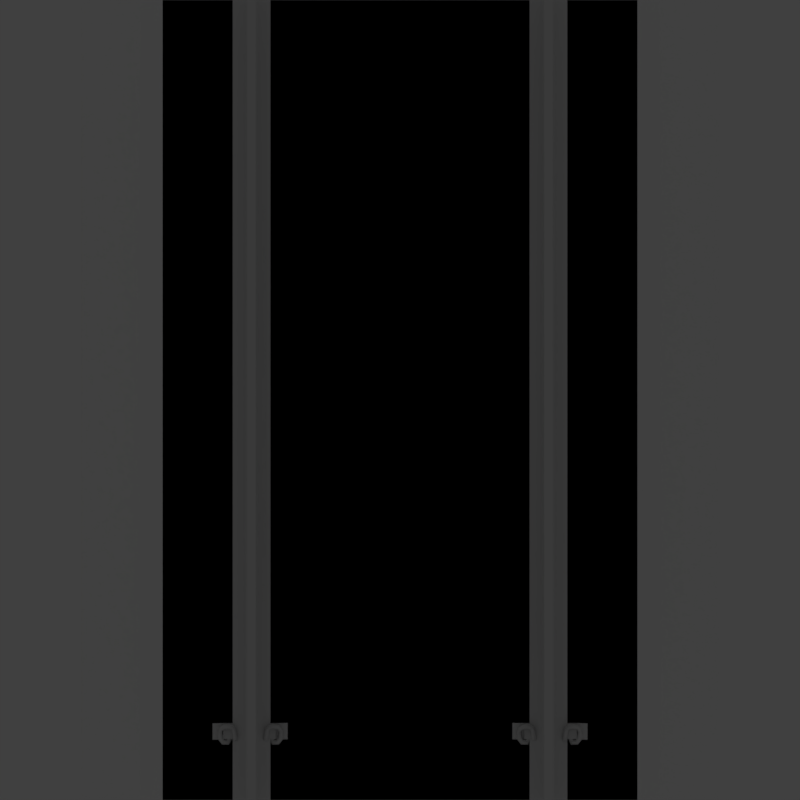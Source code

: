 # Source: track_02.blend  (saved by Blender 2.79.1; exported with 4.5.12 LTS)
import bpy
from mathutils import Matrix  # noqa: F401  (used for matrix-valued properties, if any)

bpy.ops.wm.read_factory_settings(use_empty=True)
scene = bpy.context.scene
scene.name = 'Scene'

# ---- collections
col_collection_1 = bpy.data.collections.new('Collection 1'); scene.collection.children.link(col_collection_1)
col_collection_2 = bpy.data.collections.new('Collection 2'); scene.collection.children.link(col_collection_2)
col_collection_3 = bpy.data.collections.new('Collection 3'); scene.collection.children.link(col_collection_3)
col_collection_3.hide_render = True
col_collection_3.hide_viewport = True
col_collection_11 = bpy.data.collections.new('Collection 11'); scene.collection.children.link(col_collection_11)
col_collection_11.hide_render = True
col_collection_11.hide_viewport = True

# ---- materials (node trees are filled in below, after node groups)
mat_material = bpy.data.materials.new('Material')
mat_material.alpha_threshold = 0.0
mat_material.use_transparent_shadow = False
mat_material.diffuse_color = (1.0, 1.0, 1.0, 1.0)
mat_material.roughness = 0.5
mat_material.specular_intensity = 0.0
mat_material.line_color = (0.0, 0.0, 0.0, 1.0)
mat_material_rail = bpy.data.materials.new('Material_rail')
mat_material_rail.alpha_threshold = 0.0
mat_material_rail.use_transparent_shadow = False
mat_material_rail.roughness = 0.5
mat_materialsleeper = bpy.data.materials.new('MaterialSleeper')
mat_materialsleeper.alpha_threshold = 0.0
mat_materialsleeper.use_transparent_shadow = False
mat_materialsleeper.roughness = 0.5
mat_materialsleeper.specular_intensity = 0.0

# ---- node groups
ng_auto_smooth = bpy.data.node_groups.new('Auto Smooth', 'GeometryNodeTree')
_s = ng_auto_smooth.interface.new_socket(name='Geometry', in_out='OUTPUT', socket_type='NodeSocketGeometry')
_s = ng_auto_smooth.interface.new_socket(name='Geometry', in_out='INPUT', socket_type='NodeSocketGeometry')
_s = ng_auto_smooth.interface.new_socket(name='Angle', in_out='INPUT', socket_type='NodeSocketFloat')
_s.subtype = 'ANGLE'
_s.min_value = 0.0
_s.max_value = 3.142
ng_auto_smooth.is_modifier = True
_N = ng_auto_smooth.nodes; _L = ng_auto_smooth.links
n0 = _N.new('NodeGroupOutput'); n0.name = 'Group Output'; n0.location = (480, -100)
n1 = _N.new('NodeGroupInput'); n1.name = 'Group Input'; n1.location = (-420, -300)
n2 = _N.new('NodeGroupInput'); n2.name = 'Group Input.001'; n2.location = (-60, -100)
n3 = _N.new('GeometryNodeSetShadeSmooth'); n3.name = 'Set Shade Smooth'; n3.location = (120, -100)
n3.domain = 'EDGE'
n4 = _N.new('GeometryNodeSetShadeSmooth'); n4.name = 'Set Shade Smooth.001'; n4.location = (300, -100)
n5 = _N.new('GeometryNodeInputMeshEdgeAngle'); n5.name = 'Edge Angle'; n5.location = (-420, -220)
n6 = _N.new('GeometryNodeInputEdgeSmooth'); n6.name = 'Is Edge Smooth'; n6.location = (-60, -160)
n7 = _N.new('GeometryNodeInputShadeSmooth'); n7.name = 'Is Face Smooth'; n7.location = (-240, -340)
n8 = _N.new('FunctionNodeBooleanMath'); n8.name = 'Boolean Math'; n8.location = (-60, -220)
n9 = _N.new('FunctionNodeCompare'); n9.name = 'Compare'; n9.location = (-240, -180)
n9.operation = 'LESS_EQUAL'
_L.new(n5.outputs[0], n9.inputs[0])
_L.new(n4.outputs[0], n0.inputs[0])
_L.new(n1.outputs[1], n9.inputs[1])
_L.new(n9.outputs[0], n8.inputs[0])
_L.new(n7.outputs[0], n8.inputs[1])
_L.new(n2.outputs[0], n3.inputs[0])
_L.new(n6.outputs[0], n3.inputs[1])
_L.new(n3.outputs[0], n4.inputs[0])
_L.new(n8.outputs[0], n3.inputs[2])
n0.is_active_output = True

# ---- material node trees

# ---- world
world_world = bpy.data.worlds.new('World'); scene.world = world_world
world_world.color = (0.05088, 0.05088, 0.05088)
world_world.use_sun_shadow = False
world_world.sun_shadow_jitter_overblur = 0.0
world_world.cycles.sampling_method = 'MANUAL'

# ---- cameras
cam_camera = bpy.data.cameras.new('Camera')
cam_camera.type = 'ORTHO'
cam_camera.clip_start = 0.001
cam_camera.clip_end = 96.6
cam_camera.lens = 35.0
cam_camera.sensor_width = 34.48
cam_camera.sensor_height = 18.0
cam_camera.ortho_scale = 4.0
cam_camera.dof.focus_distance = 0.0
cam_camera.dof.aperture_fstop = 128.0

# ---- lights
light_hemi = bpy.data.lights.new('Hemi', 'SUN')
light_hemi.transmission_factor = 0.0
light_hemi.angle = 0.1993
light_hemi.energy = 1.0
light_hemi.shadow_buffer_clip_start = 0.5
light_hemi.shadow_soft_size = 0.1
light_hemi.shadow_cascade_max_distance = 1000.0

# ---- meshes
me_1_1000_track_001 = bpy.data.meshes.new('1_1000_track.001')
me_1_1000_track_001.from_pydata([(1.299, 4.0, -0.2301), (1.299, -5.431e-08, -0.2301), (2.104, 4.0, -0.4838), (2.104, -5.431e-08, -0.4838), (1.596, 4.0, -0.2626), (1.596, 1.354e-07, -0.2626), (-1.299, 4.0, -0.2301), (-1.299, -5.431e-08, -0.2301), (-2.104, 4.0, -0.4838), (-2.104, -5.431e-08, -0.4838), (-1.596, 4.0, -0.2626), (-1.596, 1.354e-07, -0.2626), (0.0, 4.0, -0.2301), (0.0, -5.431e-08, -0.2301)], [], [(13, 1, 0, 12), (4, 5, 3, 2), (0, 1, 5, 4), (13, 12, 6, 7), (10, 8, 9, 11), (6, 10, 11, 7)])
_uv = me_1_1000_track_001.uv_layers.new(name='UVMap')
_uv.uv.foreach_set('vector', [0.1124, 0.4648, 0.1124, 0.2131, 0.8876, 0.2131, 0.8876, 0.4648, 0.8876, 0.1551, 0.1124, 0.1551, 0.1124, 0.04779, 0.8876, 0.04779, 0.8876, 0.2131, 0.1124, 0.2131, 0.1124, 0.1551, 0.8876, 0.1551, 0.1124, 0.4648, 0.8876, 0.4648, 0.8876, 0.7165, 0.1124, 0.7165, 0.8876, 0.7745, 0.8876, 0.8818, 0.1124, 0.8818, 0.1124, 0.7745, 0.8876, 0.7165, 0.8876, 0.7745, 0.1124, 0.7745, 0.1124, 0.7165])
me_1_1000_track_001.materials.append(mat_material)
me_1_1000_track_001.use_remesh_preserve_volume = False
me_1_1000_track_001.use_remesh_preserve_attributes = False
me_1_1000_track_001.use_mirror_vertex_groups = False
me_1_1000_track_001.auto_texspace = False
me_1_1000_track_001.update()
me_1_1000_rails = bpy.data.meshes.new('1_1000_rails')
me_1_1000_rails.from_pydata([(1.187, 4.0, -0.2301), (1.187, 0.0, -0.2301), (2.407, 4.0, -0.7371), (2.407, 0.0, -0.7371), (1.691, 4.0, -0.3089), (1.691, 2.384e-07, -0.3089), (0.8367, 0.0, -0.186), (0.7713, 0.0, -0.01179), (0.8367, 4.0, -0.186), (0.7713, 4.0, -0.02241), (0.6478, 0.0, -0.186), (0.6478, 4.0, -0.186), (0.7132, 4.0, -0.01179), (0.7631, 0.0, -0.0002708), (0.7631, 4.0, -0.0002708), (0.7214, 0.0, -0.0002708), (0.7214, 4.0, -0.0002708), (0.7596, 0.0, -0.05438), (0.7596, 4.0, -0.06255), (0.7249, 4.0, -0.05438), (0.7249, 0.0, -0.05438), (0.7596, 4.0, -0.16), (0.7249, 4.0, -0.1577), (0.7249, 0.0, -0.1577), (0.7596, 0.0, -0.1577), (0.7713, 0.0, -0.04488), (0.7713, 4.0, -0.05359), (0.7132, 4.0, -0.04488), (0.7132, 0.0, -0.04488), (0.7713, 2.0, -0.0171), (0.7631, 2.0, -0.0002708), (0.7132, -0.0008037, -0.01179), (-1.187, 4.0, -0.2301), (-1.187, 0.0, -0.2301), (-2.407, 4.0, -0.7371), (-2.407, 0.0, -0.7371), (-1.691, 4.0, -0.3089), (-1.691, 2.384e-07, -0.3089), (-0.8367, 0.0, -0.186), (-0.7713, 0.0, -0.01179), (-0.8367, 4.0, -0.186), (-0.7713, 4.0, -0.02241), (-0.6478, 0.0, -0.186), (-0.6478, 4.0, -0.186), (-0.7132, 4.0, -0.01179), (-0.7631, 0.0, -0.0002708), (-0.7631, 4.0, -0.0002708), (-0.7214, 0.0, -0.0002708), (-0.7214, 4.0, -0.0002708), (-0.7596, 0.0, -0.05438), (-0.7596, 4.0, -0.06255), (-0.7249, 4.0, -0.05438), (-0.7249, 0.0, -0.05438), (-0.7596, 4.0, -0.16), (-0.7249, 4.0, -0.1577), (-0.7249, 0.0, -0.1577), (-0.7596, 0.0, -0.1577), (-0.7713, 0.0, -0.04488), (-0.7713, 4.0, -0.05359), (-0.7132, 4.0, -0.04488), (-0.7132, 0.0, -0.04488), (-0.7713, 2.0, -0.0171), (-0.7631, 2.0, -0.0002708), (0.0, 0.0, -0.2301), (0.0, 4.0, -0.2301), (-0.7132, -0.0008037, -0.01179), (1.439, 4.0, -0.246), (1.439, 1.192e-07, -0.246), (2.049, 1.192e-07, -0.476), (2.049, 4.0, -0.476), (-1.439, 4.0, -0.2534), (-1.439, 1.192e-07, -0.2534), (-2.049, 1.192e-07, -0.4483), (-2.049, 4.0, -0.4483)], [], [(67, 5, 4, 66), (68, 3, 2, 69), (22, 23, 20, 19), (25, 26, 9, 29, 7), (19, 20, 28, 27), (17, 18, 26, 25), (10, 23, 22, 11), (8, 21, 24, 6), (29, 30, 13, 7), (24, 21, 18, 17), (16, 15, 13, 30, 14), (14, 30, 29, 9), (0, 64, 63, 1), (27, 28, 31, 12), (12, 31, 15, 16), (71, 70, 36, 37), (72, 73, 34, 35), (54, 51, 52, 55), (57, 39, 61, 41, 58), (51, 59, 60, 52), (49, 57, 58, 50), (42, 43, 54, 55), (40, 38, 56, 53), (61, 39, 45, 62), (56, 49, 50, 53), (48, 46, 62, 45, 47), (46, 41, 61, 62), (32, 33, 63, 64), (59, 44, 65, 60), (44, 48, 47, 65), (1, 67, 66, 0), (5, 68, 69, 4), (33, 32, 70, 71), (37, 36, 73, 72)])
me_1_1000_rails.polygons.foreach_set('material_index', [0, 0, 1, 1, 1, 1, 1, 1, 1, 1, 1, 1, 0, 1, 1, 0, 0, 1, 1, 1, 1, 1, 1, 1, 1, 1, 1, 0, 1, 1, 0, 0, 0, 0])
_uv = me_1_1000_rails.uv_layers.new(name='UVMap')
_uv.uv.foreach_set('vector', [0.8447, 8.887e-05, 0.8844, 8.881e-05, 0.8844, 1.0, 0.8447, 1.0, 0.9448, 8.875e-05, 1.013, 8.875e-05, 1.013, 1.0, 0.9448, 1.0, 0.8464, 0.001947, 0.852, 1.001, 0.7722, 1.001, 0.7589, 0.001975, 0.2833, 1.001, 0.2788, 0.002082, 0.3191, 0.002087, 0.3258, 0.5014, 0.3324, 1.001, 0.7589, 0.001975, 0.7722, 1.001, 0.703, 1.001, 0.6897, 0.002114, 0.2114, 1.001, 0.2069, 0.001959, 0.2788, 0.002082, 0.2833, 1.001, 0.9561, 1.001, 0.852, 1.001, 0.8464, 0.001947, 0.9505, 0.001924, 0.02277, 0.001924, 0.1066, 0.001936, 0.105, 1.001, 0.02041, 1.001, 0.3258, 0.5014, 0.4316, 0.5014, 0.4382, 1.001, 0.3324, 1.001, 0.105, 1.001, 0.1066, 0.001936, 0.2069, 0.001959, 0.2114, 1.001, 0.5514, 0.002111, 0.5647, 1.001, 0.4382, 1.001, 0.4316, 0.5014, 0.425, 0.002123, 0.425, 0.002123, 0.4316, 0.5014, 0.3258, 0.5014, 0.3191, 0.002087, 0.8052, 1.0, 0.5006, 1.0, 0.5006, 8.941e-05, 0.8052, 8.893e-05, 0.6897, 0.002114, 0.703, 1.001, 0.6313, 1.002, 0.618, 0.002213, 0.618, 0.002213, 0.6313, 1.002, 0.5647, 1.001, 0.5514, 0.002111, 0.1373, 9e-05, 0.1373, 1.0, 0.09453, 1.0, 0.09453, 9.012e-05, 0.04666, 9.018e-05, 0.04666, 1.0, -0.01067, 1.0, -0.01067, 9.03e-05, 0.8464, 0.001947, 0.7589, 0.001975, 0.7722, 1.001, 0.852, 1.001, 0.2833, 1.001, 0.3324, 1.001, 0.3258, 0.5014, 0.3191, 0.002087, 0.2788, 0.002082, 0.7589, 0.001975, 0.6897, 0.002114, 0.703, 1.001, 0.7722, 1.001, 0.2114, 1.001, 0.2833, 1.001, 0.2788, 0.002082, 0.2069, 0.001959, 0.9561, 1.001, 0.9505, 0.001924, 0.8464, 0.001947, 0.852, 1.001, 0.02277, 0.001924, 0.02041, 1.001, 0.105, 1.001, 0.1066, 0.001936, 0.3258, 0.5014, 0.3324, 1.001, 0.4382, 1.001, 0.4316, 0.5014, 0.105, 1.001, 0.2114, 1.001, 0.2069, 0.001959, 0.1066, 0.001936, 0.5514, 0.002111, 0.425, 0.002123, 0.4316, 0.5014, 0.4382, 1.001, 0.5647, 1.001, 0.425, 0.002123, 0.3191, 0.002087, 0.3258, 0.5014, 0.4316, 0.5014, 0.196, 1.0, 0.196, 8.988e-05, 0.5006, 8.941e-05, 0.5006, 1.0, 0.6897, 0.002114, 0.618, 0.002213, 0.6313, 1.002, 0.703, 1.001, 0.618, 0.002213, 0.5514, 0.002111, 0.5647, 1.001, 0.6313, 1.002, 0.8052, 8.893e-05, 0.8447, 8.887e-05, 0.8447, 1.0, 0.8052, 1.0, 0.8844, 8.881e-05, 0.9448, 8.875e-05, 0.9448, 1.0, 0.8844, 1.0, 0.196, 8.988e-05, 0.196, 1.0, 0.1373, 1.0, 0.1373, 9e-05, 0.09453, 9.012e-05, 0.09453, 1.0, 0.04666, 1.0, 0.04666, 9.018e-05])
me_1_1000_rails.materials.append(mat_material)
me_1_1000_rails.materials.append(mat_material_rail)
me_1_1000_rails.use_remesh_preserve_volume = False
me_1_1000_rails.use_remesh_preserve_attributes = False
me_1_1000_rails.use_mirror_vertex_groups = False
me_1_1000_rails.update()
me_cubeziercurve = bpy.data.meshes.new('CUBezierCurve')
me_cubeziercurve.from_pydata([(0.6478, -0.0211, -0.1836), (0.6299, -0.02339, -0.1948), (0.6412, -0.025, -0.2127), (0.6591, -0.02271, -0.2015), (0.6365, -0.04273, -0.1791), (0.626, -0.03144, -0.1937), (0.6302, -0.04631, -0.2082), (0.6407, -0.0576, -0.1937), (0.6166, -0.04101, -0.1747), (0.6165, -0.02963, -0.1926), (0.6048, -0.04463, -0.202), (0.605, -0.05601, -0.1841), (0.6051, -0.02486, -0.1679), (0.6107, -0.02016, -0.1878), (0.5916, -0.02647, -0.1946), (0.586, -0.03117, -0.1747), (0.603, -0.009213, -0.1691), (0.6105, -0.01227, -0.1888), (0.5908, -0.01608, -0.1957), (0.5833, -0.01302, -0.176), (0.6015, 0.0004041, -0.1732), (0.6087, 0.00126, -0.1931), (0.5887, 0.001266, -0.2003), (0.5815, 0.0004105, -0.1804), (0.6021, 0.0048, -0.1709), (0.6102, 0.01527, -0.1875), (0.591, 0.02301, -0.192), (0.5829, 0.01254, -0.1754), (0.6052, 0.0127, -0.16), (0.6142, 0.02512, -0.1746), (0.5972, 0.03788, -0.1742), (0.5882, 0.02547, -0.1595), (0.614, 0.01971, -0.1499), (0.6197, 0.02987, -0.1677), (0.6093, 0.04718, -0.1611), (0.6036, 0.03703, -0.1433), (0.6356, 0.02292, -0.1457), (0.6354, 0.03209, -0.1648), (0.6359, 0.05121, -0.1557), (0.6361, 0.04204, -0.1365), (0.6477, 0.02076, -0.1488), (0.6444, 0.03061, -0.1673), (0.6552, 0.04744, -0.1602), (0.6585, 0.03759, -0.1417), (0.6541, 0.01548, -0.1536), (0.6522, 0.02406, -0.1729), (0.6708, 0.03389, -0.1703), (0.6727, 0.02531, -0.151), (0.6558, 0.00571, -0.1566), (0.6556, 0.009875, -0.1774), (0.6765, 0.01321, -0.177), (0.6768, 0.009048, -0.1562), (0.6572, -0.01079, -0.1581), (0.6572, -0.007884, -0.1791), (0.6781, -0.00451, -0.1787), (0.6782, -0.007415, -0.1577), (0.6609, -0.027, -0.1614), (0.6599, -0.0183, -0.1808), (0.6808, -0.01478, -0.1803), (0.6819, -0.02349, -0.161), (0.6611, -0.03625, -0.1703), (0.6618, -0.01548, -0.1745), (0.6819, -0.0175, -0.181), (0.6812, -0.03827, -0.1767), (0.8475, -0.0211, -0.1836), (0.8654, -0.02339, -0.1948), (0.8541, -0.025, -0.2127), (0.8362, -0.02271, -0.2015), (0.8588, -0.04273, -0.1791), (0.8693, -0.03144, -0.1937), (0.8651, -0.04631, -0.2082), (0.8546, -0.0576, -0.1937), (0.8787, -0.04101, -0.1747), (0.8788, -0.02963, -0.1926), (0.8905, -0.04463, -0.202), (0.8903, -0.05601, -0.1841), (0.8902, -0.02486, -0.1679), (0.8846, -0.02016, -0.1878), (0.9037, -0.02647, -0.1946), (0.9093, -0.03117, -0.1747), (0.8923, -0.009213, -0.1691), (0.8848, -0.01227, -0.1888), (0.9045, -0.01608, -0.1957), (0.912, -0.01302, -0.176), (0.8938, 0.0004041, -0.1732), (0.8866, 0.00126, -0.1931), (0.9066, 0.001266, -0.2003), (0.9138, 0.0004105, -0.1804), (0.8932, 0.0048, -0.1709), (0.8851, 0.01527, -0.1875), (0.9043, 0.02301, -0.192), (0.9124, 0.01254, -0.1754), (0.8901, 0.0127, -0.16), (0.8812, 0.02512, -0.1746), (0.8981, 0.03788, -0.1742), (0.9071, 0.02547, -0.1595), (0.8813, 0.01971, -0.1499), (0.8756, 0.02987, -0.1677), (0.886, 0.04718, -0.1611), (0.8917, 0.03703, -0.1433), (0.8597, 0.02292, -0.1457), (0.8599, 0.03209, -0.1648), (0.8594, 0.05121, -0.1557), (0.8592, 0.04204, -0.1365), (0.8476, 0.02076, -0.1488), (0.8509, 0.03061, -0.1673), (0.8401, 0.04744, -0.1602), (0.8368, 0.03759, -0.1417), (0.8412, 0.01548, -0.1536), (0.8431, 0.02406, -0.1729), (0.8245, 0.03389, -0.1703), (0.8226, 0.02531, -0.151), (0.8395, 0.00571, -0.1566), (0.8397, 0.009875, -0.1774), (0.8188, 0.01321, -0.177), (0.8185, 0.009048, -0.1562), (0.8381, -0.01079, -0.1581), (0.8381, -0.007884, -0.1791), (0.8172, -0.00451, -0.1787), (0.8171, -0.007415, -0.1577), (0.8344, -0.027, -0.1614), (0.8354, -0.0183, -0.1808), (0.8145, -0.01478, -0.1803), (0.8134, -0.02349, -0.161), (0.8342, -0.03625, -0.1703), (0.8335, -0.01548, -0.1745), (0.8134, -0.0175, -0.181), (0.8141, -0.03827, -0.1767), (-0.6478, -0.0211, -0.1836), (-0.6299, -0.02339, -0.1948), (-0.6412, -0.025, -0.2127), (-0.6591, -0.02271, -0.2015), (-0.6365, -0.04273, -0.1791), (-0.626, -0.03144, -0.1937), (-0.6302, -0.04631, -0.2082), (-0.6407, -0.0576, -0.1937), (-0.6166, -0.04101, -0.1747), (-0.6165, -0.02963, -0.1926), (-0.6048, -0.04463, -0.202), (-0.605, -0.05601, -0.1841), (-0.6051, -0.02486, -0.1679), (-0.6107, -0.02016, -0.1878), (-0.5916, -0.02647, -0.1946), (-0.586, -0.03117, -0.1747), (-0.603, -0.009213, -0.1691), (-0.6105, -0.01227, -0.1888), (-0.5908, -0.01608, -0.1957), (-0.5833, -0.01302, -0.176), (-0.6015, 0.0004041, -0.1732), (-0.6087, 0.00126, -0.1931), (-0.5887, 0.001266, -0.2003), (-0.5815, 0.0004105, -0.1804), (-0.6021, 0.0048, -0.1709), (-0.6102, 0.01527, -0.1875), (-0.591, 0.02301, -0.192), (-0.5829, 0.01254, -0.1754), (-0.6052, 0.0127, -0.16), (-0.6142, 0.02512, -0.1746), (-0.5972, 0.03788, -0.1742), (-0.5882, 0.02547, -0.1595), (-0.614, 0.01971, -0.1499), (-0.6197, 0.02987, -0.1677), (-0.6093, 0.04718, -0.1611), (-0.6036, 0.03703, -0.1433), (-0.6356, 0.02292, -0.1457), (-0.6354, 0.03209, -0.1648), (-0.6359, 0.05121, -0.1557), (-0.6361, 0.04204, -0.1365), (-0.6477, 0.02076, -0.1488), (-0.6444, 0.03061, -0.1673), (-0.6552, 0.04744, -0.1602), (-0.6585, 0.03759, -0.1417), (-0.6541, 0.01548, -0.1536), (-0.6522, 0.02406, -0.1729), (-0.6708, 0.03389, -0.1703), (-0.6727, 0.02531, -0.151), (-0.6558, 0.00571, -0.1566), (-0.6556, 0.009875, -0.1774), (-0.6765, 0.01321, -0.177), (-0.6768, 0.009048, -0.1562), (-0.6572, -0.01079, -0.1581), (-0.6572, -0.007884, -0.1791), (-0.6781, -0.00451, -0.1787), (-0.6782, -0.007415, -0.1577), (-0.6609, -0.027, -0.1614), (-0.6599, -0.0183, -0.1808), (-0.6808, -0.01478, -0.1803), (-0.6819, -0.02349, -0.161), (-0.6611, -0.03625, -0.1703), (-0.6618, -0.01548, -0.1745), (-0.6819, -0.0175, -0.181), (-0.6812, -0.03827, -0.1767), (-0.8475, -0.0211, -0.1836), (-0.8654, -0.02339, -0.1948), (-0.8541, -0.025, -0.2127), (-0.8362, -0.02271, -0.2015), (-0.8588, -0.04273, -0.1791), (-0.8693, -0.03144, -0.1937), (-0.8651, -0.04631, -0.2082), (-0.8546, -0.0576, -0.1937), (-0.8787, -0.04101, -0.1747), (-0.8788, -0.02963, -0.1926), (-0.8905, -0.04463, -0.202), (-0.8903, -0.05601, -0.1841), (-0.8902, -0.02486, -0.1679), (-0.8846, -0.02016, -0.1878), (-0.9037, -0.02647, -0.1946), (-0.9093, -0.03117, -0.1747), (-0.8923, -0.009213, -0.1691), (-0.8848, -0.01227, -0.1888), (-0.9045, -0.01608, -0.1957), (-0.912, -0.01302, -0.176), (-0.8938, 0.0004041, -0.1732), (-0.8866, 0.00126, -0.1931), (-0.9066, 0.001266, -0.2003), (-0.9138, 0.0004105, -0.1804), (-0.8932, 0.0048, -0.1709), (-0.8851, 0.01527, -0.1875), (-0.9043, 0.02301, -0.192), (-0.9124, 0.01254, -0.1754), (-0.8901, 0.0127, -0.16), (-0.8812, 0.02512, -0.1746), (-0.8981, 0.03788, -0.1742), (-0.9071, 0.02547, -0.1595), (-0.8813, 0.01971, -0.1499), (-0.8756, 0.02987, -0.1677), (-0.886, 0.04718, -0.1611), (-0.8917, 0.03703, -0.1433), (-0.8597, 0.02292, -0.1457), (-0.8599, 0.03209, -0.1648), (-0.8594, 0.05121, -0.1557), (-0.8592, 0.04204, -0.1365), (-0.8476, 0.02076, -0.1488), (-0.8509, 0.03061, -0.1673), (-0.8401, 0.04744, -0.1602), (-0.8368, 0.03759, -0.1417), (-0.8412, 0.01548, -0.1536), (-0.8431, 0.02406, -0.1729), (-0.8245, 0.03389, -0.1703), (-0.8226, 0.02531, -0.151), (-0.8395, 0.00571, -0.1566), (-0.8397, 0.009875, -0.1774), (-0.8188, 0.01321, -0.177), (-0.8185, 0.009048, -0.1562), (-0.8381, -0.01079, -0.1581), (-0.8381, -0.007884, -0.1791), (-0.8172, -0.00451, -0.1787), (-0.8171, -0.007415, -0.1577), (-0.8344, -0.027, -0.1614), (-0.8354, -0.0183, -0.1808), (-0.8145, -0.01478, -0.1803), (-0.8134, -0.02349, -0.161), (-0.8342, -0.03625, -0.1703), (-0.8335, -0.01548, -0.1745), (-0.8134, -0.0175, -0.181), (-0.8141, -0.03827, -0.1767), (-0.6154, -0.03131, -0.2086), (-0.6216, -0.02813, -0.1831), (-0.6154, 0.05194, -0.2086), (-0.6216, 0.04876, -0.1831), (-0.8908, -0.03131, -0.2086), (-0.8846, -0.02813, -0.1831), (-0.8908, 0.05194, -0.2086), (-0.8846, 0.04876, -0.1831), (-0.6185, -0.02972, -0.1959), (-0.6185, 0.05035, -0.1959), (-0.8877, 0.05035, -0.1959), (-0.8877, -0.02972, -0.1959), (-0.561, 0.05299, -0.2085), (-0.561, -0.03025, -0.2085), (-0.5641, 0.05141, -0.1958), (-0.5641, -0.02867, -0.1958), (-0.935, 0.04892, -0.1964), (-0.9381, 0.05051, -0.2091), (-0.9381, -0.03274, -0.2091), (-0.935, -0.03115, -0.1964), (0.6154, -0.03131, -0.2086), (0.6216, -0.02813, -0.1831), (0.6154, 0.05194, -0.2086), (0.6216, 0.04876, -0.1831), (0.8908, -0.03131, -0.2086), (0.8846, -0.02813, -0.1831), (0.8908, 0.05194, -0.2086), (0.8846, 0.04876, -0.1831), (0.6185, -0.02972, -0.1959), (0.6185, 0.05035, -0.1959), (0.8877, 0.05035, -0.1959), (0.8877, -0.02972, -0.1959), (0.561, 0.05299, -0.2085), (0.561, -0.03025, -0.2085), (0.5641, 0.05141, -0.1958), (0.5641, -0.02867, -0.1958), (0.935, 0.04892, -0.1964), (0.9381, 0.05051, -0.2091), (0.9381, -0.03274, -0.2091), (0.935, -0.03115, -0.1964)], [], [(0, 4, 7, 3), (1, 5, 4, 0), (2, 6, 5, 1), (3, 7, 6, 2), (4, 8, 11, 7), (5, 9, 8, 4), (6, 10, 9, 5), (7, 11, 10, 6), (8, 12, 15, 11), (9, 13, 12, 8), (10, 14, 13, 9), (11, 15, 14, 10), (12, 16, 19, 15), (13, 17, 16, 12), (14, 18, 17, 13), (15, 19, 18, 14), (16, 20, 23, 19), (17, 21, 20, 16), (18, 22, 21, 17), (19, 23, 22, 18), (20, 24, 27, 23), (21, 25, 24, 20), (22, 26, 25, 21), (23, 27, 26, 22), (24, 28, 31, 27), (25, 29, 28, 24), (26, 30, 29, 25), (27, 31, 30, 26), (28, 32, 35, 31), (29, 33, 32, 28), (30, 34, 33, 29), (31, 35, 34, 30), (32, 36, 39, 35), (33, 37, 36, 32), (34, 38, 37, 33), (35, 39, 38, 34), (36, 40, 43, 39), (37, 41, 40, 36), (38, 42, 41, 37), (39, 43, 42, 38), (40, 44, 47, 43), (41, 45, 44, 40), (42, 46, 45, 41), (43, 47, 46, 42), (44, 48, 51, 47), (45, 49, 48, 44), (46, 50, 49, 45), (47, 51, 50, 46), (48, 52, 55, 51), (49, 53, 52, 48), (50, 54, 53, 49), (51, 55, 54, 50), (52, 56, 59, 55), (53, 57, 56, 52), (54, 58, 57, 53), (55, 59, 58, 54), (56, 60, 63, 59), (57, 61, 60, 56), (58, 62, 61, 57), (59, 63, 62, 58), (64, 67, 71, 68), (65, 64, 68, 69), (66, 65, 69, 70), (67, 66, 70, 71), (68, 71, 75, 72), (69, 68, 72, 73), (70, 69, 73, 74), (71, 70, 74, 75), (72, 75, 79, 76), (73, 72, 76, 77), (74, 73, 77, 78), (75, 74, 78, 79), (76, 79, 83, 80), (77, 76, 80, 81), (78, 77, 81, 82), (79, 78, 82, 83), (80, 83, 87, 84), (81, 80, 84, 85), (82, 81, 85, 86), (83, 82, 86, 87), (84, 87, 91, 88), (85, 84, 88, 89), (86, 85, 89, 90), (87, 86, 90, 91), (88, 91, 95, 92), (89, 88, 92, 93), (90, 89, 93, 94), (91, 90, 94, 95), (92, 95, 99, 96), (93, 92, 96, 97), (94, 93, 97, 98), (95, 94, 98, 99), (96, 99, 103, 100), (97, 96, 100, 101), (98, 97, 101, 102), (99, 98, 102, 103), (100, 103, 107, 104), (101, 100, 104, 105), (102, 101, 105, 106), (103, 102, 106, 107), (104, 107, 111, 108), (105, 104, 108, 109), (106, 105, 109, 110), (107, 106, 110, 111), (108, 111, 115, 112), (109, 108, 112, 113), (110, 109, 113, 114), (111, 110, 114, 115), (112, 115, 119, 116), (113, 112, 116, 117), (114, 113, 117, 118), (115, 114, 118, 119), (116, 119, 123, 120), (117, 116, 120, 121), (118, 117, 121, 122), (119, 118, 122, 123), (120, 123, 127, 124), (121, 120, 124, 125), (122, 121, 125, 126), (123, 122, 126, 127), (128, 131, 135, 132), (129, 128, 132, 133), (130, 129, 133, 134), (131, 130, 134, 135), (132, 135, 139, 136), (133, 132, 136, 137), (134, 133, 137, 138), (135, 134, 138, 139), (136, 139, 143, 140), (137, 136, 140, 141), (138, 137, 141, 142), (139, 138, 142, 143), (140, 143, 147, 144), (141, 140, 144, 145), (142, 141, 145, 146), (143, 142, 146, 147), (144, 147, 151, 148), (145, 144, 148, 149), (146, 145, 149, 150), (147, 146, 150, 151), (148, 151, 155, 152), (149, 148, 152, 153), (150, 149, 153, 154), (151, 150, 154, 155), (152, 155, 159, 156), (153, 152, 156, 157), (154, 153, 157, 158), (155, 154, 158, 159), (156, 159, 163, 160), (157, 156, 160, 161), (158, 157, 161, 162), (159, 158, 162, 163), (160, 163, 167, 164), (161, 160, 164, 165), (162, 161, 165, 166), (163, 162, 166, 167), (164, 167, 171, 168), (165, 164, 168, 169), (166, 165, 169, 170), (167, 166, 170, 171), (168, 171, 175, 172), (169, 168, 172, 173), (170, 169, 173, 174), (171, 170, 174, 175), (172, 175, 179, 176), (173, 172, 176, 177), (174, 173, 177, 178), (175, 174, 178, 179), (176, 179, 183, 180), (177, 176, 180, 181), (178, 177, 181, 182), (179, 178, 182, 183), (180, 183, 187, 184), (181, 180, 184, 185), (182, 181, 185, 186), (183, 182, 186, 187), (184, 187, 191, 188), (185, 184, 188, 189), (186, 185, 189, 190), (187, 186, 190, 191), (192, 196, 199, 195), (193, 197, 196, 192), (194, 198, 197, 193), (195, 199, 198, 194), (196, 200, 203, 199), (197, 201, 200, 196), (198, 202, 201, 197), (199, 203, 202, 198), (200, 204, 207, 203), (201, 205, 204, 200), (202, 206, 205, 201), (203, 207, 206, 202), (204, 208, 211, 207), (205, 209, 208, 204), (206, 210, 209, 205), (207, 211, 210, 206), (208, 212, 215, 211), (209, 213, 212, 208), (210, 214, 213, 209), (211, 215, 214, 210), (212, 216, 219, 215), (213, 217, 216, 212), (214, 218, 217, 213), (215, 219, 218, 214), (216, 220, 223, 219), (217, 221, 220, 216), (218, 222, 221, 217), (219, 223, 222, 218), (220, 224, 227, 223), (221, 225, 224, 220), (222, 226, 225, 221), (223, 227, 226, 222), (224, 228, 231, 227), (225, 229, 228, 224), (226, 230, 229, 225), (227, 231, 230, 226), (228, 232, 235, 231), (229, 233, 232, 228), (230, 234, 233, 229), (231, 235, 234, 230), (232, 236, 239, 235), (233, 237, 236, 232), (234, 238, 237, 233), (235, 239, 238, 234), (236, 240, 243, 239), (237, 241, 240, 236), (238, 242, 241, 237), (239, 243, 242, 238), (240, 244, 247, 243), (241, 245, 244, 240), (242, 246, 245, 241), (243, 247, 246, 242), (244, 248, 251, 247), (245, 249, 248, 244), (246, 250, 249, 245), (247, 251, 250, 246), (248, 252, 255, 251), (249, 253, 252, 248), (250, 254, 253, 249), (251, 255, 254, 250), (264, 265, 259, 257), (265, 266, 263, 259), (266, 267, 261, 263), (267, 264, 257, 261), (263, 261, 257, 259), (258, 256, 260, 262), (260, 256, 264, 267), (262, 273, 272, 266), (258, 262, 266, 265), (265, 270, 268, 258), (269, 268, 270, 271), (256, 269, 271, 264), (264, 271, 270, 265), (258, 268, 269, 256), (273, 274, 275, 272), (266, 272, 275, 267), (267, 275, 274, 260), (260, 274, 273, 262), (284, 277, 279, 285), (285, 279, 283, 286), (286, 283, 281, 287), (287, 281, 277, 284), (283, 279, 277, 281), (278, 282, 280, 276), (280, 287, 284, 276), (282, 286, 292, 293), (278, 285, 286, 282), (285, 278, 288, 290), (289, 291, 290, 288), (276, 284, 291, 289), (284, 285, 290, 291), (278, 276, 289, 288), (293, 292, 295, 294), (286, 287, 295, 292), (287, 280, 294, 295), (280, 282, 293, 294)])
me_cubeziercurve.polygons.foreach_set('use_smooth', [1, 1, 1, 1, 1, 1, 1, 1, 1, 1, 1, 1, 1, 1, 1, 1, 1, 1, 1, 1, 1, 1, 1, 1, 1, 1, 1, 1, 1, 1, 1, 1, 1, 1, 1, 1, 1, 1, 1, 1, 1, 1, 1, 1, 1, 1, 1, 1, 1, 1, 1, 1, 1, 1, 1, 1, 1, 1, 1, 1, 1, 1, 1, 1, 1, 1, 1, 1, 1, 1, 1, 1, 1, 1, 1, 1, 1, 1, 1, 1, 1, 1, 1, 1, 1, 1, 1, 1, 1, 1, 1, 1, 1, 1, 1, 1, 1, 1, 1, 1, 1, 1, 1, 1, 1, 1, 1, 1, 1, 1, 1, 1, 1, 1, 1, 1, 1, 1, 1, 1, 1, 1, 1, 1, 1, 1, 1, 1, 1, 1, 1, 1, 1, 1, 1, 1, 1, 1, 1, 1, 1, 1, 1, 1, 1, 1, 1, 1, 1, 1, 1, 1, 1, 1, 1, 1, 1, 1, 1, 1, 1, 1, 1, 1, 1, 1, 1, 1, 1, 1, 1, 1, 1, 1, 1, 1, 1, 1, 1, 1, 1, 1, 1, 1, 1, 1, 1, 1, 1, 1, 1, 1, 1, 1, 1, 1, 1, 1, 1, 1, 1, 1, 1, 1, 1, 1, 1, 1, 1, 1, 1, 1, 1, 1, 1, 1, 1, 1, 1, 1, 1, 1, 1, 1, 1, 1, 1, 1, 1, 1, 1, 1, 1, 1, 1, 1, 1, 1, 1, 1, 0, 0, 0, 0, 0, 0, 0, 0, 0, 0, 0, 0, 0, 0, 0, 0, 0, 0, 0, 0, 0, 0, 0, 0, 0, 0, 0, 0, 0, 0, 0, 0, 0, 0, 0, 0])
_uv = me_cubeziercurve.uv_layers.new(name='Orco')
_uv.uv.foreach_set('vector', [0.1282, 0.9037, 0.1291, 0.8477, 0.1742, 0.8187, 0.1742, 0.9094, 0.1353, 0.7881, 0.1459, 0.7764, 0.1961, 0.7959, 0.1649, 0.8298, 0.7135, 0.4906, 0.6774, 0.531, 0.6733, 0.48, 0.6862, 0.464, 0.7329, 0.8072, 0.7031, 0.7341, 0.7565, 0.7313, 0.7743, 0.7752, 0.7868, 0.6222, 0.7496, 0.6589, 0.6997, 0.6392, 0.768, 0.5745, 0.1459, 0.7764, 0.1424, 0.7524, 0.1961, 0.7444, 0.1961, 0.7959, 0.6774, 0.531, 0.614, 0.5113, 0.6499, 0.4712, 0.6733, 0.48, 0.7031, 0.7341, 0.7257, 0.6448, 0.7743, 0.6689, 0.7565, 0.7313, 0.7496, 0.6589, 0.7516, 0.7124, 0.6999, 0.7223, 0.6997, 0.6392, 0.6739, 0.3227, 0.6809, 0.2962, 0.7335, 0.2972, 0.7249, 0.3417, 0.614, 0.5113, 0.5877, 0.4567, 0.639, 0.4422, 0.6499, 0.4712, 0.2405, 0.5625, 0.2032, 0.6326, 0.1716, 0.6144, 0.1971, 0.5625, 0.7516, 0.7124, 0.7693, 0.7434, 0.7198, 0.7587, 0.6999, 0.7223, 0.6809, 0.2962, 0.6743, 0.2769, 0.7221, 0.2586, 0.7335, 0.2972, 0.5877, 0.4567, 0.5897, 0.4336, 0.6416, 0.4249, 0.639, 0.4422, 0.2032, 0.6326, 0.1785, 0.6704, 0.1582, 0.6354, 0.1716, 0.6144, 0.7693, 0.7434, 0.7782, 0.7597, 0.7335, 0.7822, 0.7198, 0.7587, 0.6743, 0.2769, 0.6563, 0.2452, 0.7069, 0.2365, 0.7221, 0.2586, 0.5897, 0.4336, 0.5909, 0.3976, 0.6419, 0.3975, 0.6416, 0.4249, 0.1785, 0.6704, 0.1547, 0.6937, 0.1295, 0.6668, 0.1582, 0.6354, 0.7782, 0.7597, 0.7868, 0.7691, 0.7559, 0.8075, 0.7335, 0.7822, 0.6563, 0.2452, 0.663, 0.2073, 0.7103, 0.2244, 0.7069, 0.2365, 0.5909, 0.3976, 0.6054, 0.3397, 0.6515, 0.36, 0.6419, 0.3975, 0.1547, 0.6937, 0.1537, 0.7263, 0.1264, 0.7245, 0.1295, 0.6668, 0.1994, 0.712, 0.2158, 0.7433, 0.1775, 0.7748, 0.1537, 0.7263, 0.663, 0.2073, 0.6901, 0.1761, 0.7335, 0.199, 0.7103, 0.2244, 0.6054, 0.3397, 0.6279, 0.2892, 0.666, 0.3253, 0.6515, 0.36, 0.1537, 0.7263, 0.1775, 0.7748, 0.153, 0.7796, 0.1264, 0.7245, 0.2158, 0.7433, 0.2405, 0.7704, 0.219, 0.8187, 0.1775, 0.7748, 0.7331, 0.5437, 0.725, 0.5604, 0.6711, 0.5524, 0.6823, 0.5263, 0.6279, 0.2892, 0.6629, 0.2585, 0.6822, 0.3092, 0.666, 0.3253, 0.6923, 0.9031, 0.6748, 0.861, 0.7288, 0.8536, 0.7432, 0.8868, 0.2617, 0.5617, 0.2113, 0.586, 0.1768, 0.544, 0.253, 0.5084, 0.725, 0.5604, 0.7264, 0.6012, 0.6725, 0.6088, 0.6711, 0.5524, 0.6629, 0.2585, 0.7322, 0.2535, 0.7231, 0.3069, 0.6822, 0.3092, 0.6748, 0.861, 0.6768, 0.7774, 0.7307, 0.7853, 0.7288, 0.8536, 0.2113, 0.586, 0.1916, 0.6117, 0.1409, 0.592, 0.1768, 0.544, 0.7264, 0.6012, 0.7331, 0.6231, 0.6807, 0.6381, 0.6725, 0.6088, 0.7322, 0.2535, 0.7797, 0.2741, 0.7454, 0.3162, 0.7231, 0.3069, 0.6768, 0.7774, 0.6909, 0.7216, 0.7432, 0.737, 0.7307, 0.7853, 0.1916, 0.6117, 0.1891, 0.6357, 0.1353, 0.6449, 0.1409, 0.592, 0.6951, 0.1915, 0.6951, 0.1666, 0.7408, 0.158, 0.7412, 0.1783, 0.7797, 0.2741, 0.8136, 0.3216, 0.7624, 0.3401, 0.7454, 0.3162, 0.8037, 0.009944, 0.7905, 0.04771, 0.7365, 0.04153, 0.7507, 0.0, 0.1891, 0.6357, 0.2019, 0.6587, 0.1544, 0.6853, 0.1353, 0.6449, 0.6951, 0.1666, 0.6926, 0.1277, 0.7385, 0.1316, 0.7408, 0.158, 0.8136, 0.3216, 0.8197, 0.3784, 0.7652, 0.3788, 0.7624, 0.3401, 0.7905, 0.04771, 0.7902, 0.09159, 0.736, 0.0974, 0.7365, 0.04153, 0.2019, 0.6587, 0.2249, 0.6918, 0.1774, 0.7183, 0.1544, 0.6853, 0.6926, 0.1277, 0.6945, 0.0835, 0.7403, 0.0907, 0.7385, 0.1316, 0.8197, 0.3784, 0.8168, 0.4216, 0.7623, 0.4221, 0.7652, 0.3788, 0.7902, 0.09159, 0.7994, 0.1329, 0.7456, 0.142, 0.736, 0.0974, 0.2249, 0.6918, 0.2437, 0.7298, 0.196, 0.7559, 0.1774, 0.7183, 0.6945, 0.0835, 0.6967, 0.05585, 0.7412, 0.0475, 0.7403, 0.0907, 0.8168, 0.4216, 0.8197, 0.448, 0.7652, 0.4488, 0.7623, 0.4221, 0.7994, 0.1329, 0.8037, 0.1749, 0.7496, 0.1684, 0.7456, 0.142, 0.2437, 0.7298, 0.2617, 0.7548, 0.2273, 0.796, 0.196, 0.7559, 0.6967, 0.05585, 0.7122, 0.06532, 0.7241, 0.01969, 0.7412, 0.0475, 0.4657, 0.6166, 0.4639, 0.6187, 0.4546, 0.5677, 0.4657, 0.5625, 0.8037, 0.1749, 0.7765, 0.223, 0.75, 0.1756, 0.7496, 0.1684, 0.6727, 0.8142, 0.7238, 0.7954, 0.7238, 0.8981, 0.6736, 0.8775, 0.6285, 0.5463, 0.658, 0.5045, 0.6893, 0.5385, 0.639, 0.5579, 0.7034, 0.9469, 0.6579, 0.9413, 0.6593, 0.9204, 0.7034, 0.8907, 0.314, 0.8187, 0.3547, 0.8474, 0.3348, 0.886, 0.2807, 0.8832, 0.2824, 0.08244, 0.2846, 0.03199, 0.369, 0.06458, 0.3294, 0.1017, 0.639, 0.5579, 0.6893, 0.5385, 0.6893, 0.59, 0.6355, 0.582, 0.2689, 0.2795, 0.2678, 0.3303, 0.2447, 0.3397, 0.2072, 0.3006, 0.2807, 0.8832, 0.3348, 0.886, 0.3547, 0.9495, 0.3062, 0.974, 0.3294, 0.1017, 0.369, 0.06458, 0.4017, 0.1414, 0.3484, 0.1518, 0.6699, 0.06784, 0.7119, 0.05906, 0.7345, 0.097, 0.6833, 0.09136, 0.2072, 0.3006, 0.2447, 0.3397, 0.2346, 0.3689, 0.1822, 0.3559, 0.3118, 0.6773, 0.2579, 0.6691, 0.2567, 0.6196, 0.3085, 0.6104, 0.3484, 0.1518, 0.4017, 0.1414, 0.4014, 0.1835, 0.3476, 0.1879, 0.6833, 0.09136, 0.7345, 0.097, 0.7268, 0.1308, 0.6775, 0.1086, 0.1822, 0.3559, 0.2346, 0.3689, 0.2368, 0.3863, 0.1837, 0.3792, 0.3085, 0.6104, 0.2567, 0.6196, 0.2435, 0.5963, 0.2866, 0.5694, 0.3476, 0.1879, 0.4014, 0.1835, 0.4021, 0.2115, 0.3492, 0.2072, 0.6775, 0.1086, 0.7268, 0.1308, 0.716, 0.1483, 0.6644, 0.1346, 0.1837, 0.3792, 0.2368, 0.3863, 0.2358, 0.414, 0.1833, 0.4155, 0.2866, 0.5694, 0.2435, 0.5963, 0.2147, 0.5606, 0.2626, 0.5425, 0.3492, 0.2072, 0.4021, 0.2115, 0.3914, 0.2434, 0.3447, 0.2191, 0.6644, 0.1346, 0.716, 0.1483, 0.7173, 0.161, 0.6662, 0.1732, 0.1833, 0.4155, 0.2358, 0.414, 0.2462, 0.4513, 0.1991, 0.4731, 0.2626, 0.5425, 0.2147, 0.5606, 0.2119, 0.501, 0.2618, 0.5089, 0.3447, 0.2191, 0.3914, 0.2434, 0.3657, 0.2853, 0.329, 0.246, 0.6662, 0.1732, 0.7173, 0.161, 0.7308, 0.1914, 0.6812, 0.2105, 0.1991, 0.4731, 0.2462, 0.4513, 0.2633, 0.4853, 0.2251, 0.5226, 0.2618, 0.5089, 0.2119, 0.501, 0.2383, 0.4476, 0.2857, 0.4621, 0.329, 0.246, 0.3657, 0.2853, 0.3153, 0.3188, 0.2997, 0.2669, 0.6812, 0.2105, 0.7308, 0.1914, 0.7345, 0.2219, 0.6847, 0.2311, 0.2251, 0.5226, 0.2633, 0.4853, 0.2809, 0.5008, 0.2628, 0.552, 0.2857, 0.4621, 0.2383, 0.4476, 0.2595, 0.4118, 0.3118, 0.4177, 0.2997, 0.2669, 0.3153, 0.3188, 0.2291, 0.3188, 0.2425, 0.2663, 0.6809, 0.8887, 0.6294, 0.9061, 0.6204, 0.8523, 0.6748, 0.8496, 0.2628, 0.552, 0.2809, 0.5008, 0.3222, 0.502, 0.3329, 0.5551, 0.7012, 0.5302, 0.7532, 0.5465, 0.7435, 0.6141, 0.689, 0.6129, 0.2425, 0.2663, 0.2291, 0.3188, 0.1774, 0.2912, 0.2145, 0.2517, 0.6748, 0.8496, 0.6204, 0.8523, 0.623, 0.8207, 0.6772, 0.8258, 0.3329, 0.5551, 0.3222, 0.502, 0.3439, 0.4921, 0.3793, 0.5334, 0.689, 0.6129, 0.7435, 0.6141, 0.7478, 0.6637, 0.6937, 0.6703, 0.2145, 0.2517, 0.1774, 0.2912, 0.1512, 0.2462, 0.2029, 0.2313, 0.6772, 0.8258, 0.623, 0.8207, 0.6265, 0.8028, 0.6809, 0.8041, 0.3793, 0.5334, 0.3439, 0.4921, 0.3597, 0.4679, 0.4111, 0.4851, 0.6937, 0.6703, 0.7478, 0.6637, 0.7532, 0.7038, 0.6988, 0.7068, 0.2029, 0.2313, 0.1512, 0.2462, 0.1501, 0.2014, 0.204, 0.2049, 0.6443, 0.7974, 0.6969, 0.8106, 0.6935, 0.8364, 0.639, 0.8349, 0.4111, 0.4851, 0.3597, 0.4679, 0.3618, 0.4291, 0.4161, 0.4281, 0.7237, 0.6944, 0.6828, 0.6921, 0.6745, 0.6402, 0.7178, 0.6534, 0.204, 0.2049, 0.1501, 0.2014, 0.1542, 0.1612, 0.2081, 0.1647, 0.639, 0.8349, 0.6935, 0.8364, 0.6969, 0.8785, 0.6424, 0.8803, 0.4161, 0.4281, 0.3618, 0.4291, 0.3591, 0.3857, 0.4134, 0.3848, 0.7178, 0.6534, 0.6745, 0.6402, 0.6804, 0.5987, 0.7237, 0.615, 0.2081, 0.1647, 0.1542, 0.1612, 0.1532, 0.1189, 0.2071, 0.122, 0.6424, 0.8803, 0.6969, 0.8785, 0.6955, 0.9207, 0.6428, 0.9071, 0.4134, 0.3848, 0.3591, 0.3857, 0.3618, 0.3588, 0.4161, 0.3582, 0.7237, 0.615, 0.6804, 0.5987, 0.6799, 0.5748, 0.7221, 0.5764, 0.2071, 0.122, 0.1532, 0.1189, 0.168, 0.0702, 0.2146, 0.09217, 0.6428, 0.9071, 0.6955, 0.9207, 0.6771, 0.9478, 0.6574, 0.8972, 0.677, 0.5675, 0.677, 0.6203, 0.666, 0.6172, 0.6751, 0.5644, 0.7221, 0.5764, 0.6799, 0.5748, 0.6787, 0.5683, 0.7018, 0.5254, 0.6519, 0.6675, 0.703, 0.6487, 0.703, 0.7513, 0.6528, 0.7307, 0.06077, 0.8919, 0.09028, 0.8502, 0.1215, 0.8841, 0.07129, 0.9035, 0.7815, 0.2791, 0.736, 0.2735, 0.7374, 0.2526, 0.7815, 0.223, 0.8042, 0.8075, 0.8449, 0.8362, 0.8251, 0.8748, 0.771, 0.872, 0.2342, 0.0972, 0.2365, 0.04675, 0.3208, 0.07935, 0.2812, 0.1165, 0.07129, 0.9035, 0.1215, 0.8841, 0.1215, 0.9356, 0.06779, 0.9276, 0.2023, 0.2598, 0.2012, 0.3106, 0.1781, 0.32, 0.1406, 0.281, 0.771, 0.872, 0.8251, 0.8748, 0.8449, 0.9383, 0.7965, 0.9628, 0.2812, 0.1165, 0.3208, 0.07935, 0.3535, 0.1562, 0.3002, 0.1666, 0.6603, 0.2144, 0.7024, 0.2056, 0.7249, 0.2436, 0.6737, 0.2379, 0.1406, 0.281, 0.1781, 0.32, 0.1681, 0.3493, 0.1157, 0.3362, 0.2528, 0.7813, 0.1989, 0.773, 0.1977, 0.7235, 0.2496, 0.7143, 0.3002, 0.1666, 0.3535, 0.1562, 0.3532, 0.1983, 0.2994, 0.2027, 0.6737, 0.2379, 0.7249, 0.2436, 0.7173, 0.2774, 0.6679, 0.2551, 0.1157, 0.3362, 0.1681, 0.3493, 0.1702, 0.3666, 0.1171, 0.3595, 0.2496, 0.7143, 0.1977, 0.7235, 0.1845, 0.7003, 0.2276, 0.6734, 0.2994, 0.2027, 0.3532, 0.1983, 0.354, 0.2262, 0.301, 0.222, 0.6679, 0.2551, 0.7173, 0.2774, 0.7064, 0.2949, 0.6548, 0.2812, 0.1171, 0.3595, 0.1702, 0.3666, 0.1692, 0.3943, 0.1167, 0.3958, 0.2276, 0.6734, 0.1845, 0.7003, 0.1558, 0.6646, 0.2036, 0.6464, 0.301, 0.222, 0.354, 0.2262, 0.3433, 0.2582, 0.2965, 0.2339, 0.6548, 0.2812, 0.7064, 0.2949, 0.7078, 0.3076, 0.6566, 0.3198, 0.1167, 0.3958, 0.1692, 0.3943, 0.1797, 0.4316, 0.1325, 0.4534, 0.2036, 0.6464, 0.1558, 0.6646, 0.1529, 0.605, 0.2028, 0.6129, 0.2965, 0.2339, 0.3433, 0.2582, 0.3176, 0.3001, 0.2808, 0.2608, 0.6566, 0.3198, 0.7078, 0.3076, 0.7213, 0.338, 0.6716, 0.357, 0.1325, 0.4534, 0.1797, 0.4316, 0.1967, 0.4656, 0.1586, 0.5029, 0.2028, 0.6129, 0.1529, 0.605, 0.1793, 0.5516, 0.2267, 0.5661, 0.2808, 0.2608, 0.3176, 0.3001, 0.2671, 0.3336, 0.2515, 0.2816, 0.6716, 0.357, 0.7213, 0.338, 0.7249, 0.3685, 0.6751, 0.3776, 0.1586, 0.5029, 0.1967, 0.4656, 0.2143, 0.4812, 0.1962, 0.5323, 0.2267, 0.5661, 0.1793, 0.5516, 0.2006, 0.5158, 0.2528, 0.5216, 0.2515, 0.2816, 0.2671, 0.3336, 0.1809, 0.3336, 0.1943, 0.281, 0.722, 0.2847, 0.6704, 0.3021, 0.6615, 0.2483, 0.7159, 0.2455, 0.1962, 0.5323, 0.2143, 0.4812, 0.2556, 0.4823, 0.2664, 0.5354, 0.711, 0.6256, 0.763, 0.6419, 0.7534, 0.7095, 0.6989, 0.7083, 0.1943, 0.281, 0.1809, 0.3336, 0.1292, 0.306, 0.1664, 0.2664, 0.7159, 0.2455, 0.6615, 0.2483, 0.664, 0.2166, 0.7183, 0.2218, 0.2664, 0.5354, 0.2556, 0.4823, 0.2773, 0.4724, 0.3127, 0.5137, 0.6989, 0.7083, 0.7534, 0.7095, 0.7576, 0.7591, 0.7035, 0.7657, 0.1664, 0.2664, 0.1292, 0.306, 0.103, 0.2609, 0.1548, 0.2461, 0.7183, 0.2218, 0.664, 0.2166, 0.6676, 0.1988, 0.722, 0.2, 0.3127, 0.5137, 0.2773, 0.4724, 0.2932, 0.4482, 0.3445, 0.4654, 0.7035, 0.7657, 0.7576, 0.7591, 0.763, 0.7992, 0.7087, 0.8022, 0.1548, 0.2461, 0.103, 0.2609, 0.1019, 0.2161, 0.1558, 0.2197, 0.2281, 0.8187, 0.2807, 0.8319, 0.2773, 0.8578, 0.2228, 0.8563, 0.3445, 0.4654, 0.2932, 0.4482, 0.2953, 0.4095, 0.3496, 0.4084, 0.4038, 0.997, 0.3629, 0.9948, 0.3547, 0.9428, 0.398, 0.9561, 0.1558, 0.2197, 0.1019, 0.2161, 0.106, 0.176, 0.1599, 0.1794, 0.2228, 0.8563, 0.2773, 0.8578, 0.2807, 0.8999, 0.2262, 0.9017, 0.3496, 0.4084, 0.2953, 0.4095, 0.2925, 0.366, 0.3468, 0.3651, 0.398, 0.9561, 0.3547, 0.9428, 0.3606, 0.9014, 0.4038, 0.9177, 0.1599, 0.1794, 0.106, 0.176, 0.105, 0.1337, 0.1589, 0.1367, 0.2262, 0.9017, 0.2807, 0.8999, 0.2793, 0.9421, 0.2266, 0.9285, 0.3468, 0.3651, 0.2925, 0.366, 0.2953, 0.3391, 0.3496, 0.3386, 0.4038, 0.9177, 0.3606, 0.9014, 0.3601, 0.8774, 0.4023, 0.8791, 0.1589, 0.1367, 0.105, 0.1337, 0.1198, 0.08496, 0.1664, 0.1069, 0.2266, 0.9285, 0.2793, 0.9421, 0.2609, 0.9692, 0.2412, 0.9186, 0.4657, 0.6218, 0.4657, 0.6746, 0.4547, 0.6715, 0.4638, 0.6187, 0.4023, 0.8791, 0.3601, 0.8774, 0.3589, 0.871, 0.382, 0.828, 0.1282, 0.9943, 0.1291, 0.9383, 0.1742, 0.9094, 0.1742, 1.0, 0.7178, 0.5177, 0.7283, 0.5061, 0.7785, 0.5255, 0.7473, 0.5594, 0.2687, 0.487, 0.2326, 0.5275, 0.2285, 0.4765, 0.2414, 0.4605, 0.7296, 0.9699, 0.6997, 0.8968, 0.7532, 0.894, 0.771, 0.9379, 0.8443, 0.5505, 0.8071, 0.5873, 0.7572, 0.5675, 0.8255, 0.5028, 0.7283, 0.5061, 0.7248, 0.482, 0.7785, 0.474, 0.7785, 0.5255, 0.2326, 0.5275, 0.1693, 0.5077, 0.2051, 0.4676, 0.2285, 0.4765, 0.6997, 0.8968, 0.7223, 0.8075, 0.771, 0.8316, 0.7532, 0.894, 0.8071, 0.5873, 0.8091, 0.6408, 0.7573, 0.6506, 0.7572, 0.5675, 0.6933, 0.213, 0.7003, 0.1865, 0.753, 0.1875, 0.7443, 0.232, 0.1693, 0.5077, 0.143, 0.4532, 0.1942, 0.4386, 0.2051, 0.4676, 0.3547, 0.5625, 0.3173, 0.6326, 0.2858, 0.6144, 0.3112, 0.5625, 0.8091, 0.6408, 0.8267, 0.6717, 0.7773, 0.687, 0.7573, 0.6506, 0.7003, 0.1865, 0.6937, 0.1672, 0.7415, 0.1489, 0.753, 0.1875, 0.143, 0.4532, 0.1449, 0.4301, 0.1968, 0.4214, 0.1942, 0.4386, 0.3173, 0.6326, 0.2927, 0.6704, 0.2724, 0.6354, 0.2858, 0.6144, 0.8267, 0.6717, 0.8357, 0.6881, 0.791, 0.7105, 0.7773, 0.687, 0.6937, 0.1672, 0.6757, 0.1356, 0.7263, 0.1269, 0.7415, 0.1489, 0.1449, 0.4301, 0.1461, 0.3941, 0.1972, 0.394, 0.1968, 0.4214, 0.2927, 0.6704, 0.2688, 0.6937, 0.2437, 0.6668, 0.2724, 0.6354, 0.8357, 0.6881, 0.8443, 0.6975, 0.8134, 0.7358, 0.791, 0.7105, 0.6757, 0.1356, 0.6824, 0.09764, 0.7297, 0.1147, 0.7263, 0.1269, 0.1461, 0.3941, 0.1607, 0.3361, 0.2068, 0.3564, 0.1972, 0.394, 0.2688, 0.6937, 0.2678, 0.7263, 0.2405, 0.7245, 0.2437, 0.6668, 0.3136, 0.712, 0.33, 0.7433, 0.2916, 0.7748, 0.2678, 0.7263, 0.6824, 0.09764, 0.7095, 0.06644, 0.753, 0.08935, 0.7297, 0.1147, 0.1607, 0.3361, 0.1831, 0.2856, 0.2212, 0.3218, 0.2068, 0.3564, 0.2678, 0.7263, 0.2916, 0.7748, 0.2672, 0.7796, 0.2405, 0.7245, 0.33, 0.7433, 0.3547, 0.7704, 0.3332, 0.8187, 0.2916, 0.7748, 0.6959, 0.402, 0.6878, 0.4187, 0.6339, 0.4108, 0.6451, 0.3846, 0.1831, 0.2856, 0.2182, 0.255, 0.2374, 0.3056, 0.2212, 0.3218, 0.712, 0.5001, 0.6945, 0.458, 0.7485, 0.4506, 0.7629, 0.4838, 0.8261, 0.3402, 0.7757, 0.3644, 0.7412, 0.3225, 0.8174, 0.2868, 0.6878, 0.4187, 0.6892, 0.4595, 0.6353, 0.4671, 0.6339, 0.4108, 0.2182, 0.255, 0.2875, 0.2499, 0.2783, 0.3034, 0.2374, 0.3056, 0.6945, 0.458, 0.6964, 0.3744, 0.7503, 0.3823, 0.7485, 0.4506, 0.7757, 0.3644, 0.756, 0.3902, 0.7053, 0.3704, 0.7412, 0.3225, 0.6892, 0.4595, 0.6959, 0.4815, 0.6435, 0.4965, 0.6353, 0.4671, 0.2875, 0.2499, 0.3349, 0.2706, 0.3006, 0.3127, 0.2783, 0.3034, 0.6964, 0.3744, 0.7106, 0.3186, 0.7629, 0.334, 0.7503, 0.3823, 0.756, 0.3902, 0.7535, 0.4141, 0.6997, 0.4233, 0.7053, 0.3704, 0.1767, 0.9905, 0.1767, 0.9657, 0.2223, 0.957, 0.2228, 0.9774, 0.3349, 0.2706, 0.3688, 0.3181, 0.3176, 0.3366, 0.3006, 0.3127, 0.8545, 0.5844, 0.8413, 0.6222, 0.7873, 0.616, 0.8015, 0.5745, 0.7535, 0.4141, 0.7663, 0.4372, 0.7188, 0.4637, 0.6997, 0.4233, 0.1767, 0.9657, 0.1742, 0.9268, 0.22, 0.9307, 0.2223, 0.957, 0.3688, 0.3181, 0.3749, 0.3749, 0.3204, 0.3752, 0.3176, 0.3366, 0.8413, 0.6222, 0.841, 0.6661, 0.7868, 0.6719, 0.7873, 0.616, 0.7663, 0.4372, 0.7893, 0.4703, 0.7418, 0.4967, 0.7188, 0.4637, 0.1742, 0.9268, 0.1761, 0.8826, 0.2218, 0.8898, 0.22, 0.9307, 0.3749, 0.3749, 0.3721, 0.4181, 0.3176, 0.4185, 0.3204, 0.3752, 0.841, 0.6661, 0.8502, 0.7074, 0.7964, 0.7165, 0.7868, 0.6719, 0.7893, 0.4703, 0.8081, 0.5083, 0.7604, 0.5344, 0.7418, 0.4967, 0.1761, 0.8826, 0.1782, 0.8549, 0.2228, 0.8466, 0.2218, 0.8898, 0.3721, 0.4181, 0.3749, 0.4444, 0.3204, 0.4453, 0.3176, 0.4185, 0.8502, 0.7074, 0.8545, 0.7494, 0.8004, 0.7429, 0.7964, 0.7165, 0.8081, 0.5083, 0.8261, 0.5333, 0.7916, 0.5745, 0.7604, 0.5344, 0.1782, 0.8549, 0.1937, 0.8644, 0.2056, 0.8187, 0.2228, 0.8466, 0.666, 0.6184, 0.6641, 0.6205, 0.6548, 0.5696, 0.666, 0.5644, 0.8545, 0.7494, 0.8273, 0.7975, 0.8009, 0.7501, 0.8004, 0.7429, 0.8716, 0.4843, 0.8716, 0.5552, 0.8669, 0.5538, 0.8669, 0.4857, 0.8484, 0.3912, 0.8484, 0.6295, 0.8438, 0.6268, 0.8439, 0.3939, 0.8669, 0.4843, 0.8669, 0.5552, 0.8623, 0.5538, 0.8623, 0.4857, 0.8391, 0.3849, 0.8393, 0.6233, 0.8347, 0.6205, 0.8345, 0.3877, 0.8345, 0.5731, 0.8073, 0.5731, 0.8073, 0.3403, 0.8345, 0.3403, 0.7778, 0.3885, 0.8073, 0.3888, 0.8068, 0.6326, 0.7774, 0.6323, 0.8436, 0.3822, 0.8438, 0.626, 0.8393, 0.6233, 0.8391, 0.3849, 0.8529, 0.6323, 0.853, 0.6742, 0.8485, 0.6714, 0.8484, 0.6295, 0.853, 0.3885, 0.8529, 0.6323, 0.8484, 0.6295, 0.8484, 0.3912, 0.8484, 0.3912, 0.8485, 0.343, 0.853, 0.3403, 0.853, 0.3885, 0.8623, 0.4843, 0.8623, 0.558, 0.8576, 0.5566, 0.8576, 0.4857, 0.8438, 0.626, 0.8438, 0.6742, 0.8392, 0.6715, 0.8393, 0.6233, 0.8723, 0.4121, 0.853, 0.4112, 0.853, 0.3403, 0.8723, 0.3412, 0.7778, 0.3885, 0.7775, 0.3403, 0.807, 0.3406, 0.8073, 0.3888, 0.8576, 0.4843, 0.8576, 0.558, 0.853, 0.5566, 0.853, 0.4857, 0.8698, 0.4843, 0.853, 0.483, 0.853, 0.4121, 0.8698, 0.4134, 0.8391, 0.3849, 0.8393, 0.343, 0.8438, 0.3403, 0.8436, 0.3822, 0.8068, 0.6326, 0.8073, 0.6745, 0.7778, 0.6742, 0.7774, 0.6323, 0.2923, 0.4087, 0.2845, 0.4082, 0.2845, 0.384, 0.2923, 0.3835, 0.2538, 0.4328, 0.2462, 0.4319, 0.2461, 0.3492, 0.2537, 0.3483, 0.2845, 0.4087, 0.2768, 0.4082, 0.2768, 0.384, 0.2845, 0.3835, 0.2382, 0.4351, 0.2306, 0.4341, 0.231, 0.3514, 0.2385, 0.3505, 0.2306, 0.3324, 0.2306, 0.4151, 0.1854, 0.4151, 0.1854, 0.3324, 0.1364, 0.4339, 0.1357, 0.3474, 0.1847, 0.3473, 0.1854, 0.4338, 0.2458, 0.4361, 0.2382, 0.4351, 0.2385, 0.3505, 0.2461, 0.3495, 0.2612, 0.3473, 0.2537, 0.3483, 0.2538, 0.3334, 0.2614, 0.3324, 0.2613, 0.4338, 0.2538, 0.4328, 0.2537, 0.3483, 0.2612, 0.3473, 0.2538, 0.4328, 0.2613, 0.4338, 0.2614, 0.4509, 0.2538, 0.45, 0.2768, 0.4097, 0.2691, 0.4092, 0.2691, 0.384, 0.2768, 0.3835, 0.2461, 0.3495, 0.2385, 0.3505, 0.2385, 0.3334, 0.246, 0.3324, 0.2934, 0.3324, 0.2934, 0.3576, 0.2614, 0.3579, 0.2614, 0.3327, 0.1364, 0.4339, 0.1854, 0.4338, 0.1849, 0.4509, 0.1359, 0.451, 0.2691, 0.4097, 0.2614, 0.4092, 0.2614, 0.384, 0.2691, 0.3835, 0.2892, 0.3579, 0.2892, 0.3831, 0.2614, 0.3835, 0.2614, 0.3584, 0.2382, 0.4351, 0.2458, 0.4361, 0.2461, 0.4509, 0.2386, 0.4499, 0.1847, 0.3473, 0.1357, 0.3474, 0.1364, 0.3325, 0.1854, 0.3324])
_uv.active_render = True
_uv = me_cubeziercurve.uv_layers.new(name='UVMap')
_uv.uv.foreach_set('vector', [0.0, 0.0, 0.0, 0.0, 0.0, 0.0, 0.0, 0.0, 0.0, 0.0, 0.0, 0.0, 0.0, 0.0, 0.0, 0.0, 0.0, 0.0, 0.0, 0.0, 0.0, 0.0, 0.0, 0.0, 0.0, 0.0, 0.0, 0.0, 0.0, 0.0, 0.0, 0.0, 0.0, 0.0, 0.0, 0.0, 0.0, 0.0, 0.0, 0.0, 0.0, 0.0, 0.0, 0.0, 0.0, 0.0, 0.0, 0.0, 0.0, 0.0, 0.0, 0.0, 0.0, 0.0, 0.0, 0.0, 0.0, 0.0, 0.0, 0.0, 0.0, 0.0, 0.0, 0.0, 0.0, 0.0, 0.0, 0.0, 0.0, 0.0, 0.0, 0.0, 0.0, 0.0, 0.0, 0.0, 0.0, 0.0, 0.0, 0.0, 0.0, 0.0, 0.0, 0.0, 0.0, 0.0, 0.0, 0.0, 0.0, 0.0, 0.0, 0.0, 0.0, 0.0, 0.0, 0.0, 0.0, 0.0, 0.0, 0.0, 0.0, 0.0, 0.0, 0.0, 0.0, 0.0, 0.0, 0.0, 0.0, 0.0, 0.0, 0.0, 0.0, 0.0, 0.0, 0.0, 0.0, 0.0, 0.0, 0.0, 0.0, 0.0, 0.0, 0.0, 0.0, 0.0, 0.0, 0.0, 0.0, 0.0, 0.0, 0.0, 0.0, 0.0, 0.0, 0.0, 0.0, 0.0, 0.0, 0.0, 0.0, 0.0, 0.0, 0.0, 0.0, 0.0, 0.0, 0.0, 0.0, 0.0, 0.0, 0.0, 0.0, 0.0, 0.0, 0.0, 0.0, 0.0, 0.0, 0.0, 0.0, 0.0, 0.0, 0.0, 0.0, 0.0, 0.0, 0.0, 0.0, 0.0, 0.0, 0.0, 0.0, 0.0, 0.0, 0.0, 0.0, 0.0, 0.0, 0.0, 0.0, 0.0, 0.0, 0.0, 0.0, 0.0, 0.0, 0.0, 0.0, 0.0, 0.0, 0.0, 0.0, 0.0, 0.0, 0.0, 0.0, 0.0, 0.0, 0.0, 0.0, 0.0, 0.0, 0.0, 0.0, 0.0, 0.0, 0.0, 0.0, 0.0, 0.0, 0.0, 0.0, 0.0, 0.0, 0.0, 0.0, 0.0, 0.0, 0.0, 0.0, 0.0, 0.0, 0.0, 0.0, 0.0, 0.0, 0.0, 0.0, 0.0, 0.0, 0.0, 0.0, 0.0, 0.0, 0.0, 0.0, 0.0, 0.0, 0.0, 0.0, 0.0, 0.0, 0.0, 0.0, 0.0, 0.0, 0.0, 0.0, 0.0, 0.0, 0.0, 0.0, 0.0, 0.0, 0.0, 0.0, 0.0, 0.0, 0.0, 0.0, 0.0, 0.0, 0.0, 0.0, 0.0, 0.0, 0.0, 0.0, 0.0, 0.0, 0.0, 0.0, 0.0, 0.0, 0.0, 0.0, 0.0, 0.0, 0.0, 0.0, 0.0, 0.0, 0.0, 0.0, 0.0, 0.0, 0.0, 0.0, 0.0, 0.0, 0.0, 0.0, 0.0, 0.0, 0.0, 0.0, 0.0, 0.0, 0.0, 0.0, 0.0, 0.0, 0.0, 0.0, 0.0, 0.0, 0.0, 0.0, 0.0, 0.0, 0.0, 0.0, 0.0, 0.0, 0.0, 0.0, 0.0, 0.0, 0.0, 0.0, 0.0, 0.0, 0.0, 0.0, 0.0, 0.0, 0.0, 0.0, 0.0, 0.0, 0.0, 0.0, 0.0, 0.0, 0.0, 0.0, 0.0, 0.0, 0.0, 0.0, 0.0, 0.0, 0.0, 0.0, 0.0, 0.0, 0.0, 0.0, 0.0, 0.0, 0.0, 0.0, 0.0, 0.0, 0.0, 0.0, 0.0, 0.0, 0.0, 0.0, 0.0, 0.0, 0.0, 0.0, 0.0, 0.0, 0.0, 0.0, 0.0, 0.0, 0.0, 0.0, 0.0, 0.0, 0.0, 0.0, 0.0, 0.0, 0.0, 0.0, 0.0, 0.0, 0.0, 0.0, 0.0, 0.0, 0.0, 0.0, 0.0, 0.0, 0.0, 0.0, 0.0, 0.0, 0.0, 0.0, 0.0, 0.0, 0.0, 0.0, 0.0, 0.0, 0.0, 0.0, 0.0, 0.0, 0.0, 0.0, 0.0, 0.0, 0.0, 0.0, 0.0, 0.0, 0.0, 0.0, 0.0, 0.0, 0.0, 0.0, 0.0, 0.0, 0.0, 0.0, 0.0, 0.0, 0.0, 0.0, 0.0, 0.0, 0.0, 0.0, 0.0, 0.0, 0.0, 0.0, 0.0, 0.0, 0.0, 0.0, 0.0, 0.0, 0.0, 0.0, 0.0, 0.0, 0.0, 0.0, 0.0, 0.0, 0.0, 0.0, 0.0, 0.0, 0.0, 0.0, 0.0, 0.0, 0.0, 0.0, 0.0, 0.0, 0.0, 0.0, 0.0, 0.0, 0.0, 0.0, 0.0, 0.0, 0.0, 0.0, 0.0, 0.0, 0.0, 0.0, 0.0, 0.0, 0.0, 0.0, 0.0, 0.0, 0.0, 0.0, 0.0, 0.0, 0.0, 0.0, 0.0, 0.0, 0.0, 0.0, 0.0, 0.0, 0.0, 0.0, 0.0, 0.0, 0.0, 0.0, 0.0, 0.0, 0.0, 0.0, 0.0, 0.0, 0.0, 0.0, 0.0, 0.0, 0.0, 0.0, 0.0, 0.0, 0.0, 0.0, 0.0, 0.0, 0.0, 0.0, 0.0, 0.0, 0.0, 0.0, 0.0, 0.0, 0.0, 0.0, 0.0, 0.0, 0.0, 0.0, 0.0, 0.0, 0.0, 0.0, 0.0, 0.0, 0.0, 0.0, 0.0, 0.0, 0.0, 0.0, 0.0, 0.0, 0.0, 0.0, 0.0, 0.0, 0.0, 0.0, 0.0, 0.0, 0.0, 0.0, 0.0, 0.0, 0.0, 0.0, 0.0, 0.0, 0.0, 0.0, 0.0, 0.0, 0.0, 0.0, 0.0, 0.0, 0.0, 0.0, 0.0, 0.0, 0.0, 0.0, 0.0, 0.0, 0.0, 0.0, 0.0, 0.0, 0.0, 0.0, 0.0, 0.0, 0.0, 0.0, 0.0, 0.0, 0.0, 0.0, 0.0, 0.0, 0.0, 0.0, 0.0, 0.0, 0.0, 0.0, 0.0, 0.0, 0.0, 0.0, 0.0, 0.0, 0.0, 0.0, 0.0, 0.0, 0.0, 0.0, 0.0, 0.0, 0.0, 0.0, 0.0, 0.0, 0.0, 0.0, 0.0, 0.0, 0.0, 0.0, 0.0, 0.0, 0.0, 0.0, 0.0, 0.0, 0.0, 0.0, 0.0, 0.0, 0.0, 0.0, 0.0, 0.0, 0.0, 0.0, 0.0, 0.0, 0.0, 0.0, 0.0, 0.0, 0.0, 0.0, 0.0, 0.0, 0.0, 0.0, 0.0, 0.0, 0.0, 0.0, 0.0, 0.0, 0.0, 0.0, 0.0, 0.0, 0.0, 0.0, 0.0, 0.0, 0.0, 0.0, 0.0, 0.0, 0.0, 0.0, 0.0, 0.0, 0.0, 0.0, 0.0, 0.0, 0.0, 0.0, 0.0, 0.0, 0.0, 0.0, 0.0, 0.0, 0.0, 0.0, 0.0, 0.0, 0.0, 0.0, 0.0, 0.0, 0.0, 0.0, 0.0, 0.0, 0.0, 0.0, 0.0, 0.0, 0.0, 0.0, 0.0, 0.0, 0.0, 0.0, 0.0, 0.0, 0.0, 0.0, 0.0, 0.0, 0.0, 0.0, 0.0, 0.0, 0.0, 0.0, 0.0, 0.0, 0.0, 0.0, 0.0, 0.0, 0.0, 0.0, 0.0, 0.0, 0.0, 0.0, 0.0, 0.0, 0.0, 0.0, 0.0, 0.0, 0.0, 0.0, 0.0, 0.0, 0.0, 0.0, 0.0, 0.0, 0.0, 0.0, 0.0, 0.0, 0.0, 0.0, 0.0, 0.0, 0.0, 0.0, 0.0, 0.0, 0.0, 0.0, 0.0, 0.0, 0.0, 0.0, 0.0, 0.0, 0.0, 0.0, 0.0, 0.0, 0.0, 0.0, 0.0, 0.0, 0.0, 0.0, 0.0, 0.0, 0.0, 0.0, 0.0, 0.0, 0.0, 0.0, 0.0, 0.0, 0.0, 0.0, 0.0, 0.0, 0.0, 0.0, 0.0, 0.0, 0.0, 0.0, 0.0, 0.0, 0.0, 0.0, 0.0, 0.0, 0.0, 0.0, 0.0, 0.0, 0.0, 0.0, 0.0, 0.0, 0.0, 0.0, 0.0, 0.0, 0.0, 0.0, 0.0, 0.0, 0.0, 0.0, 0.0, 0.0, 0.0, 0.0, 0.0, 0.0, 0.0, 0.0, 0.0, 0.0, 0.0, 0.0, 0.0, 0.0, 0.0, 0.0, 0.0, 0.0, 0.0, 0.0, 0.0, 0.0, 0.0, 0.0, 0.0, 0.0, 0.0, 0.0, 0.0, 0.0, 0.0, 0.0, 0.0, 0.0, 0.0, 0.0, 0.0, 0.0, 0.0, 0.0, 0.0, 0.0, 0.0, 0.0, 0.0, 0.0, 0.0, 0.0, 0.0, 0.0, 0.0, 0.0, 0.0, 0.0, 0.0, 0.0, 0.0, 0.0, 0.0, 0.0, 0.0, 0.0, 0.0, 0.0, 0.0, 0.0, 0.0, 0.0, 0.0, 0.0, 0.0, 0.0, 0.0, 0.0, 0.0, 0.0, 0.0, 0.0, 0.0, 0.0, 0.0, 0.0, 0.0, 0.0, 0.0, 0.0, 0.0, 0.0, 0.0, 0.0, 0.0, 0.0, 0.0, 0.0, 0.0, 0.0, 0.0, 0.0, 0.0, 0.0, 0.0, 0.0, 0.0, 0.0, 0.0, 0.0, 0.0, 0.0, 0.0, 0.0, 0.0, 0.0, 0.0, 0.0, 0.0, 0.0, 0.0, 0.0, 0.0, 0.0, 0.0, 0.0, 0.0, 0.0, 0.0, 0.0, 0.0, 0.0, 0.0, 0.0, 0.0, 0.0, 0.0, 0.0, 0.0, 0.0, 0.0, 0.0, 0.0, 0.0, 0.0, 0.0, 0.0, 0.0, 0.0, 0.0, 0.0, 0.0, 0.0, 0.0, 0.0, 0.0, 0.0, 0.0, 0.0, 0.0, 0.0, 0.0, 0.0, 0.0, 0.0, 0.0, 0.0, 0.0, 0.0, 0.0, 0.0, 0.0, 0.0, 0.0, 0.0, 0.0, 0.0, 0.0, 0.0, 0.0, 0.0, 0.0, 0.0, 0.0, 0.0, 0.0, 0.0, 0.0, 0.0, 0.0, 0.0, 0.0, 0.0, 0.0, 0.0, 0.0, 0.0, 0.0, 0.0, 0.0, 0.0, 0.0, 0.0, 0.0, 0.0, 0.0, 0.0, 0.0, 0.0, 0.0, 0.0, 0.0, 0.0, 0.0, 0.0, 0.0, 0.0, 0.0, 0.0, 0.0, 0.0, 0.0, 0.0, 0.0, 0.0, 0.0, 0.0, 0.0, 0.0, 0.0, 0.0, 0.0, 0.0, 0.0, 0.0, 0.0, 0.0, 0.0, 0.0, 0.0, 0.0, 0.0, 0.0, 0.0, 0.0, 0.0, 0.0, 0.0, 0.0, 0.0, 0.0, 0.0, 0.0, 0.0, 0.0, 0.0, 0.0, 0.0, 0.0, 0.0, 0.0, 0.0, 0.0, 0.0, 0.0, 0.0, 0.0, 0.0, 0.0, 0.0, 0.0, 0.0, 0.0, 0.0, 0.0, 0.0, 0.0, 0.0, 0.0, 0.0, 0.0, 0.0, 0.0, 0.0, 0.0, 0.0, 0.0, 0.0, 0.0, 0.0, 0.0, 0.0, 0.0, 0.0, 0.0, 0.0, 0.0, 0.0, 0.0, 0.0, 0.0, 0.0, 0.0, 0.0, 0.0, 0.0, 0.0, 0.0, 0.0, 0.0, 0.0, 0.0, 0.0, 0.0, 0.0, 0.0, 0.0, 0.0, 0.0, 0.0, 0.0, 0.0, 0.0, 0.0, 0.0, 0.0, 0.0, 0.0, 0.0, 0.0, 0.0, 0.0, 0.0, 0.0, 0.0, 0.0, 0.0, 0.0, 0.0, 0.0, 0.0, 0.0, 0.0, 0.0, 0.0, 0.0, 0.0, 0.0, 0.0, 0.0, 0.0, 0.0, 0.0, 0.0, 0.0, 0.0, 0.0, 0.0, 0.0, 0.0, 0.0, 0.0, 0.0, 0.0, 0.0, 0.0, 0.0, 0.0, 0.0, 0.0, 0.0, 0.0, 0.0, 0.0, 0.0, 0.0, 0.0, 0.0, 0.0, 0.0, 0.0, 0.0, 0.0, 0.0, 0.0, 0.0, 0.0, 0.0, 0.0, 0.0, 0.0, 0.0, 0.0, 0.0, 0.0, 0.0, 0.0, 0.0, 0.0, 0.0, 0.0, 0.0, 0.0, 0.0, 0.0, 0.0, 0.0, 0.0, 0.0, 0.0, 0.0, 0.0, 0.0, 0.0, 0.0, 0.0, 0.0, 0.0, 0.0, 0.0, 0.0, 0.0, 0.0, 0.0, 0.0, 0.0, 0.0, 0.0, 0.0, 0.0, 0.0, 0.0, 0.0, 0.0, 0.0, 0.0, 0.0, 0.0, 0.0, 0.0, 0.0, 0.0, 0.0, 0.0, 0.0, 0.0, 0.0, 0.0, 0.0, 0.0, 0.0, 0.0, 0.0, 0.0, 0.0, 0.0, 0.0, 0.0, 0.0, 0.0, 0.0, 0.0, 0.0, 0.0, 0.0, 0.0, 0.0, 0.0, 0.0, 0.0, 0.0, 0.0, 0.0, 0.0, 0.0, 0.0, 0.0, 0.0, 0.0, 0.0, 0.0, 0.0, 0.0, 0.0, 0.0, 0.0, 0.0, 0.0, 0.0, 0.0, 0.0, 0.0, 0.0, 0.0, 0.0, 0.0, 0.0, 0.0, 0.0, 0.0, 0.0, 0.0, 0.0, 0.0, 0.0, 0.0, 0.0, 0.0, 0.0, 0.0, 0.0, 0.0, 0.0, 0.0, 0.0, 0.0, 0.0, 0.0, 0.0, 0.0, 0.0, 0.0, 0.0, 0.0, 0.0, 0.0, 0.0, 0.0, 0.0, 0.0, 0.0, 0.0, 0.0, 0.0, 0.0, 0.0, 0.0, 0.0, 0.0, 0.0, 0.0, 0.0, 0.0, 0.0, 0.0, 0.0, 0.0, 0.0, 0.0, 0.0, 0.0, 0.0, 0.0, 0.0, 0.0, 0.0, 0.0, 0.0, 0.0, 0.0, 0.0, 0.0, 0.0, 0.0, 0.0, 0.0, 0.0, 0.0, 0.0, 0.0, 0.0, 0.0, 0.0, 0.0, 0.0, 0.0, 0.0, 0.0, 0.0, 0.0, 0.0, 0.0, 0.0, 0.0, 0.0, 0.0, 0.0, 0.0, 0.0, 0.0, 0.0, 0.0, 0.0, 0.0, 0.0, 0.0, 0.0, 0.0, 0.0, 0.0, 0.0, 0.0, 0.0, 0.0, 0.0, 0.0, 0.0, 0.0, 0.0, 0.0, 0.0, 0.0, 0.0, 0.0, 0.0, 0.0, 0.0, 0.0, 0.0, 0.0, 0.0, 0.0, 0.0, 0.0, 0.0, 0.0, 0.0, 0.0, 0.0, 0.0, 0.0, 0.0, 0.0, 0.0, 0.0, 0.0, 0.0, 0.0, 0.0, 0.0, 0.0, 0.0, 0.0, 0.0, 0.0, 0.0, 0.0, 0.0, 0.0, 0.0, 0.0, 0.0, 0.0, 0.0, 0.0, 0.0, 0.0, 0.0, 0.0, 0.0, 0.0, 0.0, 0.0, 0.0, 0.0, 0.0, 0.0, 0.0, 0.0, 0.0, 0.0, 0.0, 0.0, 0.0, 0.0, 0.0, 0.0, 0.0, 0.0, 0.0, 0.0, 0.0, 0.0, 0.0, 0.0, 0.0, 0.0, 0.0, 0.0, 0.0, 0.0, 0.0, 0.0, 0.0, 0.0, 0.0, 0.0, 0.0, 0.0, 0.0, 0.0, 0.0, 0.0, 0.0, 0.0, 0.0, 0.0, 0.0, 0.0, 0.0, 0.0, 0.0, 0.0, 0.0, 0.0, 0.0, 0.0, 0.0, 0.0, 0.0, 0.0, 0.0, 0.0, 0.0, 0.0, 0.0, 0.0, 0.0, 0.0, 0.0, 0.0, 0.0, 0.0, 0.0, 0.0, 0.0, 0.0, 0.0, 0.0, 0.0, 0.0, 0.0, 0.0, 0.0, 0.0, 0.0, 0.0, 0.0, 0.0, 0.0, 0.0, 0.0, 0.0, 0.0, 0.0, 0.0, 0.0, 0.0, 0.0, 0.0, 0.0, 0.0, 0.0, 0.0, 0.0, 0.0, 0.0, 0.0, 0.0, 0.0, 0.0, 0.0, 0.0, 0.0, 0.0, 0.0, 0.0, 0.0, 0.0, 0.0, 0.0, 0.0, 0.0, 0.0, 0.0, 0.0, 0.0, 0.0, 0.0, 0.0, 0.0, 0.0, 0.0, 0.0, 0.0, 0.0, 0.0, 0.0, 0.0, 0.0, 0.0, 0.0, 0.0, 0.0, 0.0, 0.0, 0.0, 0.0, 0.0, 0.0, 0.0, 0.0, 0.0, 0.0, 0.0, 0.0, 0.0, 0.0, 0.0, 0.0, 0.0, 0.0, 0.0, 0.0, 0.0, 0.0, 0.0, 0.0, 0.0, 0.0, 0.0, 0.0, 0.0, 0.0, 0.0, 0.0, 0.0, 0.0, 0.0, 0.0, 0.0, 0.0, 0.0, 0.0, 0.0, 0.0, 0.0, 0.0, 0.0, 0.0, 0.0, 0.0, 0.0, 0.0, 0.0, 0.0, 0.0, 0.0, 0.0, 0.0, 0.0, 0.0, 0.0, 0.0, 0.0, 0.0, 0.0, 0.0, 0.0, 0.0, 0.0, 0.0, 0.0, 0.0, 0.0, 0.0, 0.0, 0.0, 0.0, 0.0, 0.0, 0.0, 0.0, 0.0, 0.0, 0.0, 0.0, 0.0, 0.0, 0.0, 0.0, 0.0, 0.0, 0.0, 0.0, 0.0, 0.0, 0.0, 0.0, 0.0, 0.0, 0.0, 0.0, 0.0, 0.0, 0.0, 0.0, 0.0, 0.0, 0.0, 0.0, 0.0, 0.0, 0.0, 0.0, 0.0, 0.0, 0.0, 0.0, 0.0, 0.0, 0.0, 0.0, 0.0, 0.0, 0.0, 0.0, 0.0, 0.0, 0.0, 0.0, 0.0, 0.0, 0.0, 0.0, 0.0, 0.0, 0.0, 0.0, 0.0, 0.0, 0.0, 0.0, 0.0, 0.0, 0.0, 0.0, 0.0, 0.0, 0.0, 0.0, 0.0, 0.0, 0.0, 0.0, 0.0, 0.0, 0.0, 0.0, 0.0, 0.0, 0.0, 0.0, 0.0, 0.0, 0.0, 0.0, 0.0, 0.0, 0.0, 0.0, 0.0, 0.0, 0.0, 0.0, 0.0, 0.0, 0.0, 0.0, 0.0, 0.0, 0.0, 0.0, 0.0, 0.0, 0.0, 0.0, 0.0, 0.0, 0.0, 0.0, 0.0, 0.0, 0.0, 0.0, 0.0, 0.0, 0.0, 0.0, 0.0, 0.0, 0.0, 0.0, 0.0, 0.0, 0.0, 0.0, 0.0, 0.0, 0.0, 0.0, 0.0, 0.0, 0.0, 0.0, 0.0, 0.0, 0.0, 0.0, 0.0, 0.0, 0.0, 0.0, 0.0, 0.0, 0.0, 0.0, 0.0, 0.0, 0.0, 0.0, 0.0, 0.0, 0.0, 0.0, 0.0, 0.0, 0.0, 0.0, 0.0, 0.0, 0.0, 0.0, 0.0, 0.0, 0.0, 0.0, 0.0, 0.0, 0.0, 0.0, 0.0, 0.0, 0.0, 0.0, 0.0, 0.0, 0.0, 0.0, 0.0, 0.0, 0.0, 0.0, 0.0, 0.0, 0.0, 0.0, 0.0, 0.0, 0.0, 0.0, 0.0, 0.0, 0.0, 0.0, 0.0, 0.0, 0.0, 0.0, 0.0, 0.0, 0.0, 0.0, 0.0, 0.0, 0.0, 0.0, 0.0, 0.0, 0.0, 0.0, 0.0, 0.0, 0.0, 0.0, 0.0, 0.0, 0.0, 0.0, 0.0, 0.0, 0.0, 0.0, 0.9909, 0.03803, 0.9909, 0.07606, 0.9829, 0.0753, 0.9829, 0.03879, 0.9862, 0.3859, 0.9861, 0.5137, 0.9782, 0.5122, 0.9784, 0.3873, 0.9909, 0.0, 0.9909, 0.03803, 0.9829, 0.03727, 0.9829, 0.0007581, 0.9669, 0.1664, 0.9672, 0.2943, 0.9594, 0.2928, 0.9591, 0.1679, 0.8916, 0.3585, 0.9385, 0.3585, 0.9385, 0.4834, 0.8916, 0.4834, 0.8924, 0.02586, 0.9431, 0.02603, 0.9423, 0.1568, 0.8916, 0.1566, 0.9747, 0.165, 0.975, 0.2957, 0.9672, 0.2943, 0.9669, 0.1664, 0.9939, 0.5152, 0.9941, 0.5376, 0.9863, 0.5362, 0.9861, 0.5137, 0.994, 0.3844, 0.9939, 0.5152, 0.9861, 0.5137, 0.9862, 0.3859, 0.9862, 0.3859, 0.9863, 0.36, 0.9941, 0.3585, 0.994, 0.3844, 0.9791, 0.7253, 0.9791, 0.7648, 0.9712, 0.7641, 0.9712, 0.7261, 0.975, 0.2957, 0.975, 0.3216, 0.9672, 0.3201, 0.9672, 0.2943, 0.9385, 0.501, 0.9716, 0.5015, 0.9716, 0.5396, 0.9385, 0.5391, 0.8924, 0.02586, 0.8919, 0.0, 0.9426, 0.000175, 0.9431, 0.02603, 0.9791, 0.6858, 0.9791, 0.7253, 0.9712, 0.7245, 0.9712, 0.6865, 1.0, 0.6471, 0.9712, 0.6464, 0.9712, 0.6083, 1.0, 0.609, 0.9669, 0.1664, 0.9672, 0.144, 0.975, 0.1425, 0.9747, 0.165, 0.9423, 0.1568, 0.9431, 0.1793, 0.8924, 0.1791, 0.8916, 0.1566, 0.9876, 0.5766, 0.9796, 0.5758, 0.9796, 0.5393, 0.9876, 0.5386, 0.983, 0.2943, 0.9752, 0.2928, 0.975, 0.1679, 0.9829, 0.1664, 0.9871, 0.7633, 0.9791, 0.7626, 0.9791, 0.7261, 0.9871, 0.7253, 0.9509, 0.2976, 0.9431, 0.2962, 0.9434, 0.1713, 0.9513, 0.1698, 0.8916, 0.6083, 0.8916, 0.4834, 0.9385, 0.4834, 0.9385, 0.6083, 0.8924, 0.3327, 0.8916, 0.2019, 0.9423, 0.2017, 0.9431, 0.3325, 0.9587, 0.2991, 0.9509, 0.2976, 0.9513, 0.1698, 0.9591, 0.1683, 0.9907, 0.165, 0.9829, 0.1664, 0.9831, 0.144, 0.9909, 0.1425, 0.9908, 0.2957, 0.983, 0.2943, 0.9829, 0.1664, 0.9907, 0.165, 0.983, 0.2943, 0.9908, 0.2957, 0.9909, 0.3216, 0.9831, 0.3201, 0.9871, 0.7253, 0.9791, 0.7245, 0.9791, 0.6865, 0.9871, 0.6858, 0.9591, 0.1683, 0.9513, 0.1698, 0.9512, 0.1439, 0.959, 0.1425, 0.9385, 0.5781, 0.9385, 0.5401, 0.9716, 0.5396, 0.9716, 0.5776, 0.8924, 0.3327, 0.9431, 0.3325, 0.9426, 0.3584, 0.8919, 0.3585, 0.9796, 0.5781, 0.9716, 0.5773, 0.9716, 0.5393, 0.9796, 0.5386, 1.0, 0.6471, 1.0, 0.6851, 0.9712, 0.6858, 0.9712, 0.6477, 0.9509, 0.2976, 0.9587, 0.2991, 0.9591, 0.3216, 0.9513, 0.3201, 0.9423, 0.2017, 0.8916, 0.2019, 0.8924, 0.1794, 0.9431, 0.1793])
me_cubeziercurve.materials.append(mat_materialsleeper)
me_cubeziercurve.use_remesh_preserve_volume = False
me_cubeziercurve.use_remesh_preserve_attributes = False
me_cubeziercurve.use_mirror_vertex_groups = False
me_cubeziercurve.auto_texspace = False
me_cubeziercurve.update()
me_cubeziercurve_001 = bpy.data.meshes.new('CUBezierCurve.001')
me_cubeziercurve_001.from_pydata([(-1.168, -0.1341, -0.2693), (-1.168, -0.1341, -0.2032), (-1.168, 0.1335, -0.2693), (-1.168, 0.1335, -0.2032), (1.168, -0.1341, -0.2032), (1.168, -0.1341, -0.2693), (1.168, 0.1335, -0.2693), (1.168, 0.1335, -0.2032)], [], [(0, 1, 3, 2), (2, 3, 7, 6), (6, 7, 4, 5), (5, 4, 1, 0), (7, 3, 1, 4), (2, 6, 5, 0)])
_uv = me_cubeziercurve_001.uv_layers.new(name='Orco')
_uv.uv.foreach_set('vector', [0.7459, 0.1425, 0.8082, 0.1425, 0.8082, 0.2849, 0.7459, 0.285, 0.6098, 1.0, 0.5506, 1.0, 0.5506, 0.0, 0.6098, 0.0, 0.7459, 0.0, 0.8082, 1.498e-05, 0.8082, 0.1425, 0.7459, 0.1425, 0.6098, 0.0, 0.6686, 0.0, 0.6686, 1.0, 0.6098, 1.0, 0.2764, 0.0, 0.2764, 1.0, 3.095e-07, 1.0, 0.0, 0.0, 0.5506, 0.0, 0.5506, 1.0, 0.2764, 1.0, 0.2764, 0.0])
_uv.active_render = True
_uv = me_cubeziercurve_001.uv_layers.new(name='UVMap')
_uv.uv.foreach_set('vector', [0.9712, 0.7508, 0.9314, 0.7508, 0.9314, 0.6083, 0.9712, 0.6083, 0.8114, 0.0, 0.8515, 0.0, 0.8515, 1.0, 0.8114, 1.0, 0.9385, 0.3585, 0.9782, 0.3585, 0.9782, 0.501, 0.9385, 0.501, 0.7313, 0.0, 0.7714, 0.0, 0.7714, 1.0, 0.7313, 1.0, 0.7313, 0.0, 0.7313, 1.0, 0.5485, 1.0, 0.5485, 0.0, 2.543e-07, 1.0, 0.0, 0.0, 0.1828, 0.0, 0.1828, 1.0])
me_cubeziercurve_001.materials.append(mat_materialsleeper)
me_cubeziercurve_001.use_remesh_preserve_volume = False
me_cubeziercurve_001.use_remesh_preserve_attributes = False
me_cubeziercurve_001.use_mirror_vertex_groups = False
me_cubeziercurve_001.auto_texspace = False
me_cubeziercurve_001.update()

# ---- curves / text
cu_beziercurve_001 = bpy.data.curves.new('BezierCurve.001', 'CURVE')
cu_beziercurve_001.dimensions = '3D'
_sp = cu_beziercurve_001.splines.new('BEZIER'); _sp.bezier_points.add(5)
_sp.bezier_points.foreach_set('co', [0.6445, 0.3105, -0.1982, 0.5984, 0.3079, -0.1812, 0.5966, 0.3475, -0.1814, 0.6357, 0.3707, -0.1507, 0.6662, 0.3431, -0.1668, 0.6715, 0.3067, -0.1756])
_sp.bezier_points.foreach_set('handle_left', [0.643, 0.3396, -0.2017, 0.5984, 0.2856, -0.1896, 0.5922, 0.3349, -0.1958, 0.6023, 0.3697, -0.1508, 0.6669, 0.361, -0.1653, 0.6736, 0.3079, -0.1693])
_sp.bezier_points.foreach_set('handle_right', [0.6463, 0.2749, -0.1938, 0.5983, 0.3204, -0.1766, 0.6009, 0.3601, -0.1671, 0.653, 0.3711, -0.1506, 0.6654, 0.3251, -0.1684, 0.6676, 0.3045, -0.1869])
for _p, _l, _r in zip(_sp.bezier_points, ['ALIGNED', 'ALIGNED', 'ALIGNED', 'ALIGNED', 'ALIGNED', 'ALIGNED'], ['ALIGNED', 'ALIGNED', 'ALIGNED', 'ALIGNED', 'ALIGNED', 'ALIGNED']): _p.handle_left_type = _l; _p.handle_right_type = _r
_sp.order_u = 0
_sp.order_v = 0
_sp.resolution_u = 3
cu_beziercurve_001.materials.append(mat_material)
cu_beziercurve_001.use_path = True
cu_beziercurve_001.use_path_clamp = True
cu_beziercurve_001.bevel_resolution = 0
cu_beziercurve_001.bevel_depth = 0.015
cu_beziercurve_001.resolution_u = 3
cu_beziercurve_001.render_resolution_u = 3
cu_beziercurve_001.fill_mode = 'FULL'

# ---- objects
ob_1_1000_track_001 = bpy.data.objects.new('1_1000_track.001', me_1_1000_track_001)
ob_empty = bpy.data.objects.new('Empty', None)
ob_1_1000_rails = bpy.data.objects.new('1_1000_rails', me_1_1000_rails)
ob_1_0050_spline_old = bpy.data.objects.new('1_0050_spline_old', cu_beziercurve_001)
ob_1_0150_sleeper_middle = bpy.data.objects.new('1_0150_sleeper_middle', me_cubeziercurve)
ob_camera = bpy.data.objects.new('Camera', cam_camera)
ob_1_0150_sleeper_middle_001 = bpy.data.objects.new('1_0150_sleeper_middle.001', me_cubeziercurve_001)
ob_hemi = bpy.data.objects.new('Hemi', light_hemi)

# ---- transforms, parenting, visibility, modifiers, constraints
ob_1_1000_track_001.location = (0.0, 0.0, 0.0)
ob_1_1000_track_001.lock_rotations_4d = False
ob_1_1000_track_001.empty_display_type = 'ARROWS'
ob_1_1000_track_001.hide_viewport = True
ob_1_1000_track_001.hide_select = True
ob_1_1000_track_001.lineart.crease_threshold = 0.0
_m = ob_1_1000_track_001.modifiers.new('Auto Smooth', 'NODES')
_m.node_group = ng_auto_smooth
_gi = [s.identifier for s in ng_auto_smooth.interface.items_tree if s.item_type == 'SOCKET' and s.in_out == 'INPUT']
_m[_gi[1]] = 1.161  # Angle
ob_empty.location = (0.7477, -0.1686, -0.1583)
ob_empty.scale = (0.1499, 0.1499, 0.1499)
ob_empty.empty_image_offset = (0.0, 0.0)
ob_empty.lineart.crease_threshold = 0.0
ob_1_1000_rails.location = (0.0, 0.0, 0.0)
ob_1_1000_rails.lineart.crease_threshold = 0.0
ob_1_0050_spline_old.location = (0.0, 0.0, 0.0)
ob_1_0050_spline_old.hide_viewport = True
ob_1_0050_spline_old.hide_render = True
ob_1_0050_spline_old.lineart.crease_threshold = 0.0
_m = ob_1_0050_spline_old.modifiers.new('Mirror', 'MIRROR')
_m.mirror_object = ob_empty
_m = ob_1_0050_spline_old.modifiers.new('Array', 'ARRAY')
_m.count = 6
_m.use_constant_offset = True
_m.constant_offset_displace = (0.0, 0.6666, 0.0)
_m.use_relative_offset = False
_m = ob_1_0050_spline_old.modifiers.new('Mirror.001', 'MIRROR')
_m = ob_1_0050_spline_old.modifiers.new('Triangulate', 'TRIANGULATE')
ob_1_0150_sleeper_middle.location = (0.0, 0.3333, 0.0)
ob_1_0150_sleeper_middle.lineart.crease_threshold = 0.0
_m = ob_1_0150_sleeper_middle.modifiers.new('Array', 'ARRAY')
_m.show_render = False
_m.count = 6
_m.use_constant_offset = True
_m.constant_offset_displace = (0.0, 0.6667, 0.0)
_m.use_relative_offset = False
_m.relative_offset_displace = (0.0, 0.0, 0.0)
ob_camera.location = (0.0, 2.0, 4.0)
ob_camera.lock_rotations_4d = False
ob_camera.empty_display_type = 'ARROWS'
ob_camera.color = (0.0, 0.0, 0.0, 0.0)
ob_camera.display_type = 'WIRE'
ob_camera.lineart.crease_threshold = 0.0
ob_1_0150_sleeper_middle_001.location = (0.0, 0.3333, 0.0)
ob_1_0150_sleeper_middle_001.lineart.crease_threshold = 0.0
_m = ob_1_0150_sleeper_middle_001.modifiers.new('Array', 'ARRAY')
_m.count = 6
_m.use_constant_offset = True
_m.constant_offset_displace = (0.0, 0.6667, 0.0)
_m.use_relative_offset = False
_m.relative_offset_displace = (0.0, 0.0, 0.0)
ob_hemi.location = (-1.374, 3.462, -1.192)
ob_hemi.lineart.crease_threshold = 0.0

# ---- collection membership
col_collection_1.objects.link(ob_1_1000_track_001)
col_collection_1.objects.link(ob_empty)
col_collection_1.objects.link(ob_1_1000_rails)
col_collection_2.objects.link(ob_1_0050_spline_old)
col_collection_2.objects.link(ob_1_0150_sleeper_middle)
col_collection_2.objects.link(ob_camera)
col_collection_3.objects.link(ob_1_0150_sleeper_middle_001)
col_collection_11.objects.link(ob_hemi)

# ---- scene / render settings (as saved in the file)
scene.camera = ob_camera
scene.frame_start = 1; scene.frame_end = 250; scene.frame_set(13)
scene.render.engine = 'BLENDER_EEVEE_NEXT'
scene.render.resolution_x = 1024
scene.render.resolution_y = 1024
scene.render.dither_intensity = 0.0
scene.render.film_transparent = True
scene.cycles.use_denoising = False
scene.cycles.samples = 128
scene.cycles.sampling_pattern = 'TABULATED_SOBOL'
scene.cycles.use_adaptive_sampling = False
scene.cycles.use_light_tree = False
scene.view_settings.view_transform = 'Standard'
bpy.context.view_layer.update()
